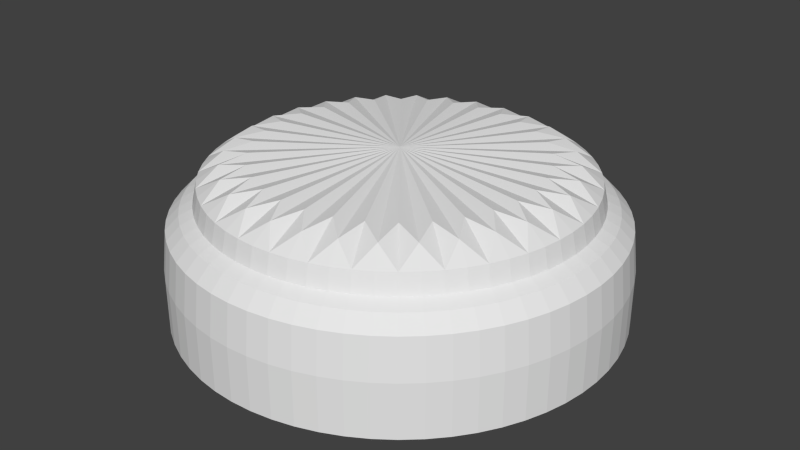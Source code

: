 # Source: button.blend  (saved by Blender 2.76.0; exported with 4.5.12 LTS)
import bpy
from mathutils import Matrix  # noqa: F401  (used for matrix-valued properties, if any)

bpy.ops.wm.read_factory_settings(use_empty=True)
scene = bpy.context.scene
scene.name = 'Scene'

# ---- collections
col_collection_1 = bpy.data.collections.new('Collection 1'); scene.collection.children.link(col_collection_1)

# ---- world
world_world = bpy.data.worlds.new('World'); scene.world = world_world
world_world.color = (0.05088, 0.05088, 0.05088)
world_world.use_sun_shadow = False
world_world.sun_shadow_jitter_overblur = 0.0
world_world.cycles.sampling_method = 'MANUAL'
world_world.cycles.sample_map_resolution = 256

# ---- meshes
me_cylinder = bpy.data.meshes.new('Cylinder')
me_cylinder.from_pydata([(0.09755, 0.9904, 0.007246), (0.2889, 0.9523, 0.007246), (0.4691, 0.8777, 0.007246), (0.6313, 0.7693, 0.007246), (0.7693, 0.6313, 0.007246), (0.8777, 0.4691, 0.007246), (0.9523, 0.2889, 0.007246), (0.9904, 0.09755, 0.007246), (0.9904, -0.09755, 0.007246), (0.9523, -0.2889, 0.007246), (0.8777, -0.4691, 0.007246), (0.7693, -0.6313, 0.007246), (0.6313, -0.7693, 0.007246), (0.4691, -0.8777, 0.007246), (0.2889, -0.9523, 0.007246), (0.09754, -0.9904, 0.007246), (-0.09755, -0.9904, 0.007246), (-0.2889, -0.9523, 0.007246), (-0.4691, -0.8777, 0.007246), (-0.6313, -0.7693, 0.007246), (-0.7693, -0.6313, 0.007246), (-0.8777, -0.4691, 0.007246), (-0.9523, -0.2889, 0.007246), (-0.9904, -0.09754, 0.007246), (-0.9904, 0.09755, 0.007246), (-0.9523, 0.2889, 0.007246), (-0.8777, 0.4691, 0.007246), (-0.7693, 0.6313, 0.007246), (-0.6313, 0.7693, 0.007246), (-0.4691, 0.8777, 0.007246), (0.5814, 0.7084, 1.0), (-0.09754, 0.9904, 0.007246), (-0.2889, 0.9523, 0.007246), (1.187e-07, 2.85e-07, -1.0), (0.8337, -0.08211, 1.473), (0.5814, -0.7084, 1.0), (-0.8083, -0.432, 1.0), (-0.266, 0.877, 1.0), (0.9121, -0.08983, 1.0), (-0.266, -0.877, 1.0), (-0.8083, 0.432, 1.0), (0.7084, 0.5814, 1.0), (0.432, -0.8083, 1.0), (-0.877, -0.266, 1.0), (0.08983, 0.9121, 1.0), (-0.08983, 0.9121, 1.0), (0.877, -0.266, 1.0), (-0.432, -0.8083, 1.0), (-0.7084, 0.5814, 1.0), (0.8083, 0.432, 1.0), (0.266, -0.877, 1.0), (-0.9121, -0.08983, 1.0), (0.266, 0.877, 1.0), (0.8083, -0.432, 1.0), (-0.5814, -0.7084, 1.0), (-0.5814, 0.7084, 1.0), (0.877, 0.266, 1.0), (0.08983, -0.9121, 1.0), (-0.9121, 0.08983, 1.0), (0.432, 0.8083, 1.0), (0.7084, -0.5814, 1.0), (-0.7084, -0.5814, 1.0), (-0.432, 0.8083, 1.0), (0.9121, 0.08983, 1.0), (-0.08983, -0.9121, 1.0), (-0.877, 0.266, 1.0), (4.936e-08, 3.353e-07, 1.946), (-0.8017, -0.2432, 1.473), (0.8017, -0.2432, 1.473), (-0.8337, -0.08211, 1.473), (0.7388, -0.3949, 1.473), (-0.8337, 0.08211, 1.473), (0.6476, -0.5315, 1.473), (-0.8017, 0.2432, 1.473), (0.5315, -0.6476, 1.473), (-0.7388, 0.3949, 1.473), (0.3949, -0.7388, 1.473), (0.08211, 0.8337, 1.473), (-0.6476, 0.5315, 1.473), (0.2432, -0.8017, 1.473), (0.2432, 0.8017, 1.473), (-0.5315, 0.6476, 1.473), (0.08211, -0.8337, 1.473), (0.3949, 0.7388, 1.473), (-0.3949, 0.7388, 1.473), (-0.08211, -0.8337, 1.473), (0.5315, 0.6476, 1.473), (-0.2432, 0.8017, 1.473), (-0.2432, -0.8017, 1.473), (0.6476, 0.5315, 1.473), (-0.08211, 0.8337, 1.473), (-0.3949, -0.7388, 1.473), (0.7388, 0.3949, 1.473), (-0.5315, -0.6476, 1.473), (0.8017, 0.2432, 1.473), (-0.6476, -0.5315, 1.473), (0.8337, 0.08211, 1.473), (-0.7388, -0.3949, 1.473), (-0.2889, 0.9523, -0.9928), (-0.09754, 0.9904, -0.9928), (-0.4691, 0.8777, -0.9928), (-0.6313, 0.7693, -0.9928), (-0.7693, 0.6313, -0.9928), (-0.8777, 0.4691, -0.9928), (-0.9523, 0.2889, -0.9928), (-0.9904, 0.09755, -0.9928), (-0.9904, -0.09754, -0.9928), (-0.9523, -0.2889, -0.9928), (-0.8777, -0.4691, -0.9928), (-0.7693, -0.6313, -0.9928), (-0.6313, -0.7693, -0.9928), (-0.4691, -0.8777, -0.9928), (-0.2889, -0.9523, -0.9928), (-0.09755, -0.9904, -0.9928), (0.09754, -0.9904, -0.9928), (0.2889, -0.9523, -0.9928), (0.4691, -0.8777, -0.9928), (0.6313, -0.7693, -0.9928), (0.7693, -0.6313, -0.9928), (0.8777, -0.4691, -0.9928), (0.9523, -0.2889, -0.9928), (0.9904, -0.09755, -0.9928), (0.9904, 0.09755, -0.9928), (0.9523, 0.2889, -0.9928), (0.8777, 0.4691, -0.9928), (0.7693, 0.6313, -0.9928), (0.6313, 0.7693, -0.9928), (0.4691, 0.8777, -0.9928), (0.2889, 0.9523, -0.9928), (0.09755, 0.9904, -0.9928), (0.07316, 0.7428, -0.9982), (0.09562, 0.9708, 0.7518), (1.881e-07, 0.9952, 0.007246), (0.1942, 0.9761, -0.9928), (0.2167, 0.7142, -0.9982), (0.2832, 0.9335, 0.7518), (0.3808, 0.9194, -0.9928), (0.3518, 0.6583, -0.9982), (0.4599, 0.8603, 0.7518), (0.5529, 0.8275, -0.9928), (0.4735, 0.577, -0.9982), (0.6189, 0.7541, 0.7518), (0.7037, 0.7037, -0.9928), (0.577, 0.4735, -0.9982), (0.7541, 0.6189, 0.7518), (0.8275, 0.5529, -0.9928), (0.6583, 0.3518, -0.9982), (0.8603, 0.4599, 0.7518), (0.9194, 0.3808, -0.9928), (0.7142, 0.2167, -0.9982), (0.9335, 0.2832, 0.7518), (0.9761, 0.1942, -0.9928), (0.7428, 0.07316, -0.9982), (0.9708, 0.09562, 0.7518), (0.9952, 7.637e-08, -0.9928), (0.7428, -0.07316, -0.9982), (0.9708, -0.09562, 0.7518), (0.9761, -0.1942, -0.9928), (0.7142, -0.2167, -0.9982), (0.9335, -0.2832, 0.7518), (0.9194, -0.3808, -0.9928), (0.6583, -0.3518, -0.9982), (0.8603, -0.4599, 0.7518), (0.8275, -0.5529, -0.9928), (0.577, -0.4735, -0.9982), (0.7541, -0.6189, 0.7518), (0.7037, -0.7037, -0.9928), (0.4735, -0.577, -0.9982), (0.6189, -0.7541, 0.7518), (0.5529, -0.8275, -0.9928), (0.3518, -0.6583, -0.9982), (0.4599, -0.8603, 0.7518), (0.3808, -0.9194, -0.9928), (0.2167, -0.7142, -0.9982), (0.2832, -0.9335, 0.7518), (0.1942, -0.9761, -0.9928), (0.07316, -0.7428, -0.9982), (0.09562, -0.9708, 0.7518), (-3.241e-07, -0.9952, -0.9928), (-0.07316, -0.7428, -0.9982), (-0.09562, -0.9708, 0.7518), (-0.1942, -0.9761, -0.9928), (-0.2167, -0.7142, -0.9982), (-0.2832, -0.9335, 0.7518), (-0.3808, -0.9194, -0.9928), (-0.3518, -0.6583, -0.9982), (-0.4599, -0.8603, 0.7518), (-0.5529, -0.8275, -0.9928), (-0.4735, -0.577, -0.9982), (-0.6189, -0.7541, 0.7518), (-0.7037, -0.7037, -0.9928), (-0.577, -0.4735, -0.9982), (-0.7541, -0.6189, 0.7518), (-0.8275, -0.5529, -0.9928), (-0.6583, -0.3518, -0.9982), (-0.8603, -0.4598, 0.7518), (-0.9194, -0.3808, -0.9928), (-0.7142, -0.2167, -0.9982), (-0.9335, -0.2832, 0.7518), (-0.9761, -0.1942, -0.9928), (-0.7428, -0.07316, -0.9982), (-0.9708, -0.09562, 0.7518), (-0.9952, 9.593e-07, -0.9928), (-0.7428, 0.07316, -0.9982), (-0.9708, 0.09562, 0.7518), (-0.9761, 0.1942, -0.9928), (-0.7142, 0.2167, -0.9982), (-0.9335, 0.2832, 0.7518), (-0.9194, 0.3808, -0.9928), (-0.6583, 0.3518, -0.9982), (-0.8603, 0.4599, 0.7518), (-0.8275, 0.5529, -0.9928), (-0.577, 0.4735, -0.9982), (-0.7541, 0.6189, 0.7518), (-0.7037, 0.7037, -0.9928), (-0.4735, 0.577, -0.9982), (-0.6189, 0.7541, 0.7518), (-0.5529, 0.8275, -0.9928), (-0.3518, 0.6583, -0.9982), (-0.4598, 0.8603, 0.7518), (-0.3808, 0.9194, -0.9928), (-0.2167, 0.7142, -0.9982), (-0.2832, 0.9335, 0.7518), (-0.1942, 0.9761, -0.9928), (-0.07316, 0.7428, -0.9982), (-0.09562, 0.9708, 0.7518), (0.08404, 0.8533, 1.118), (0.2489, 0.8205, 1.118), (0.4042, 0.7562, 1.118), (0.5439, 0.6628, 1.118), (0.6628, 0.5439, 1.118), (0.7562, 0.4042, 1.118), (0.8205, 0.2489, 1.118), (0.8533, 0.08404, 1.118), (0.8533, -0.08404, 1.118), (0.8205, -0.2489, 1.118), (0.7562, -0.4042, 1.118), (0.6628, -0.5439, 1.118), (0.5439, -0.6628, 1.118), (0.4042, -0.7562, 1.118), (0.2489, -0.8205, 1.118), (0.08404, -0.8533, 1.118), (-0.08404, -0.8533, 1.118), (-0.2489, -0.8205, 1.118), (-0.4042, -0.7562, 1.118), (-0.5439, -0.6628, 1.118), (-0.6628, -0.5439, 1.118), (-0.7562, -0.4042, 1.118), (-0.8205, -0.2489, 1.118), (-0.8533, -0.08404, 1.118), (-0.8533, 0.08404, 1.118), (-0.8205, 0.2489, 1.118), (-0.7562, 0.4042, 1.118), (-0.6628, 0.5439, 1.118), (-0.5439, 0.6628, 1.118), (-0.4042, 0.7562, 1.118), (-0.2489, 0.8205, 1.118), (-0.08404, 0.8533, 1.118), (0.5092, 0.762, 1.0), (0.648, 0.648, 1.0), (0.648, -0.648, 1.0), (0.5092, -0.762, 1.0), (-0.762, -0.5092, 1.0), (-0.8467, -0.3507, 1.0), (-0.3507, 0.8467, 1.0), (-0.1788, 0.8989, 1.0), (0.9165, 9.313e-08, 1.0), (0.8989, -0.1788, 1.0), (-0.1788, -0.8989, 1.0), (-0.3507, -0.8467, 1.0), (-0.8467, 0.3507, 1.0), (-0.762, 0.5092, 1.0), (0.762, 0.5092, 1.0), (0.3507, -0.8467, 1.0), (-0.8989, -0.1788, 1.0), (1.825e-07, 0.9165, 1.0), (0.1788, 0.8989, 1.0), (0.8467, -0.3507, 1.0), (-0.5092, -0.762, 1.0), (-0.648, 0.648, 1.0), (0.8467, 0.3507, 1.0), (0.1788, -0.8989, 1.0), (-0.9165, 9.09e-07, 1.0), (0.3507, 0.8467, 1.0), (0.762, -0.5092, 1.0), (-0.648, -0.648, 1.0), (-0.5092, 0.762, 1.0), (0.8989, 0.1788, 1.0), (-2.906e-07, -0.9165, 1.0), (-0.8989, 0.1788, 1.0), (0.06159, 0.6253, 1.828), (0.1824, 0.6013, 1.828), (0.2962, 0.5541, 1.828), (0.3986, 0.4857, 1.828), (0.4857, 0.3986, 1.828), (0.5541, 0.2962, 1.828), (0.6013, 0.1824, 1.828), (0.6253, 0.06159, 1.828), (0.6253, -0.06159, 1.828), (0.6013, -0.1824, 1.828), (0.5541, -0.2962, 1.828), (0.4857, -0.3986, 1.828), (0.3986, -0.4857, 1.828), (0.2962, -0.5541, 1.828), (0.1824, -0.6013, 1.828), (0.06159, -0.6253, 1.828), (-0.06159, -0.6253, 1.828), (-0.1824, -0.6013, 1.828), (-0.2962, -0.5541, 1.828), (-0.3986, -0.4857, 1.828), (-0.4857, -0.3986, 1.828), (-0.5541, -0.2962, 1.828), (-0.6013, -0.1824, 1.828), (-0.6253, -0.06158, 1.828), (-0.6253, 0.06159, 1.828), (-0.6013, 0.1824, 1.828), (-0.5541, 0.2962, 1.828), (-0.4857, 0.3986, 1.828), (-0.3986, 0.4857, 1.828), (-0.2962, 0.5541, 1.828), (-0.1824, 0.6013, 1.828), (-0.06158, 0.6253, 1.828), (0.8378, 1.062e-07, 1.473), (0.8217, -0.1634, 1.473), (-0.774, -0.3206, 1.473), (-0.8217, -0.1634, 1.473), (0.774, -0.3206, 1.473), (-0.8378, 8.55e-07, 1.473), (0.6966, -0.4654, 1.473), (-0.8217, 0.1634, 1.473), (0.5924, -0.5924, 1.473), (-0.774, 0.3206, 1.473), (0.4654, -0.6966, 1.473), (-0.6966, 0.4654, 1.473), (0.3206, -0.774, 1.473), (1.77e-07, 0.8378, 1.473), (0.1634, 0.8217, 1.473), (-0.5924, 0.5924, 1.473), (0.1634, -0.8217, 1.473), (0.3206, 0.774, 1.473), (-0.4654, 0.6966, 1.473), (-2.552e-07, -0.8378, 1.473), (0.4654, 0.6966, 1.473), (-0.3206, 0.774, 1.473), (-0.1634, -0.8217, 1.473), (0.5924, 0.5924, 1.473), (-0.1634, 0.8217, 1.473), (-0.3206, -0.774, 1.473), (0.6966, 0.4654, 1.473), (-0.4654, -0.6966, 1.473), (0.774, 0.3206, 1.473), (-0.5924, -0.5924, 1.473), (0.8217, 0.1634, 1.473), (-0.6966, -0.4654, 1.473), (1.881e-07, 0.9952, -0.9928), (0.1942, 0.9761, 0.007246), (0.3808, 0.9194, 0.007246), (0.5529, 0.8275, 0.007246), (0.7037, 0.7037, 0.007246), (0.8275, 0.5529, 0.007246), (0.9194, 0.3808, 0.007246), (0.9761, 0.1942, 0.007246), (0.9952, 7.637e-08, 0.007246), (0.9761, -0.1942, 0.007246), (0.9194, -0.3808, 0.007246), (0.8275, -0.5529, 0.007246), (0.7037, -0.7037, 0.007246), (0.5529, -0.8275, 0.007246), (0.3808, -0.9194, 0.007246), (0.1942, -0.9761, 0.007246), (-3.241e-07, -0.9952, 0.007246), (-0.1942, -0.9761, 0.007246), (-0.3808, -0.9194, 0.007246), (-0.5529, -0.8275, 0.007246), (-0.7037, -0.7037, 0.007246), (-0.8275, -0.5529, 0.007246), (-0.9194, -0.3808, 0.007246), (-0.9761, -0.1942, 0.007246), (-0.9952, 9.593e-07, 0.007246), (-0.9761, 0.1942, 0.007246), (-0.9194, 0.3808, 0.007246), (-0.8275, 0.5529, 0.007246), (-0.7037, 0.7037, 0.007246), (-0.5529, 0.8275, 0.007246), (-0.3808, 0.9194, 0.007246), (-0.1942, 0.9761, 0.007246), (-0.2889, 0.9523, -0.7391), (-0.09754, 0.9904, -0.7391), (-0.4691, 0.8777, -0.7391), (-0.6313, 0.7693, -0.7391), (-0.7693, 0.6313, -0.7391), (-0.8777, 0.4691, -0.7391), (-0.9523, 0.2889, -0.7391), (-0.9904, 0.09755, -0.7391), (-0.9904, -0.09754, -0.7391), (-0.9523, -0.2889, -0.7391), (-0.8777, -0.4691, -0.7391), (-0.7693, -0.6313, -0.7391), (-0.6313, -0.7693, -0.7391), (-0.4691, -0.8777, -0.7391), (-0.2889, -0.9523, -0.7391), (-0.09755, -0.9904, -0.7391), (0.09754, -0.9904, -0.7391), (0.2889, -0.9523, -0.7391), (0.4691, -0.8777, -0.7391), (0.6313, -0.7693, -0.7391), (0.7693, -0.6313, -0.7391), (0.8777, -0.4691, -0.7391), (0.9523, -0.2889, -0.7391), (0.9904, -0.09755, -0.7391), (0.9904, 0.09755, -0.7391), (0.9523, 0.2889, -0.7391), (0.8777, 0.4691, -0.7391), (0.7693, 0.6313, -0.7391), (0.6313, 0.7693, -0.7391), (0.4691, 0.8777, -0.7391), (0.2889, 0.9523, -0.7391), (0.09755, 0.9904, -0.7391), (2.641e-07, 0.8825, -0.9968), (1.865e-07, 0.9755, 0.7518), (0.1722, 0.8655, -0.9968), (0.1903, 0.9568, 0.7518), (0.3377, 0.8153, -0.9968), (0.3733, 0.9013, 0.7518), (0.4903, 0.7338, -0.9968), (0.542, 0.8111, 0.7518), (0.624, 0.624, -0.9968), (0.6898, 0.6898, 0.7518), (0.7338, 0.4903, -0.9968), (0.8111, 0.542, 0.7518), (0.8153, 0.3377, -0.9968), (0.9013, 0.3733, 0.7518), (0.8655, 0.1722, -0.9968), (0.9568, 0.1903, 0.7518), (0.8825, 9.884e-08, -0.9968), (0.9755, 7.999e-08, 0.7518), (0.8655, -0.1722, -0.9968), (0.9568, -0.1903, 0.7518), (0.8153, -0.3377, -0.9968), (0.9013, -0.3733, 0.7518), (0.7338, -0.4903, -0.9968), (0.8111, -0.542, 0.7518), (0.624, -0.624, -0.9968), (0.6898, -0.6898, 0.7518), (0.4903, -0.7338, -0.9968), (0.542, -0.8111, 0.7518), (0.3377, -0.8153, -0.9968), (0.3733, -0.9013, 0.7518), (0.1722, -0.8655, -0.9968), (0.1903, -0.9568, 0.7518), (-2.75e-07, -0.8825, -0.9968), (-3.161e-07, -0.9755, 0.7518), (-0.1722, -0.8655, -0.9968), (-0.1903, -0.9568, 0.7518), (-0.3377, -0.8153, -0.9968), (-0.3733, -0.9013, 0.7518), (-0.4903, -0.7338, -0.9968), (-0.542, -0.8111, 0.7518), (-0.624, -0.624, -0.9968), (-0.6898, -0.6898, 0.7518), (-0.7338, -0.4903, -0.9968), (-0.8111, -0.542, 0.7518), (-0.8153, -0.3377, -0.9968), (-0.9013, -0.3733, 0.7518), (-0.8655, -0.1722, -0.9968), (-0.9568, -0.1903, 0.7518), (-0.8825, 8.831e-07, -0.9968), (-0.9755, 9.474e-07, 0.7518), (-0.8655, 0.1722, -0.9968), (-0.9568, 0.1903, 0.7518), (-0.8153, 0.3377, -0.9968), (-0.9013, 0.3733, 0.7518), (-0.7338, 0.4903, -0.9968), (-0.8111, 0.542, 0.7518), (-0.624, 0.624, -0.9968), (-0.6898, 0.6898, 0.7518), (-0.4903, 0.7338, -0.9968), (-0.542, 0.8111, 0.7518), (-0.3377, 0.8153, -0.9968), (-0.3733, 0.9013, 0.7518), (-0.1722, 0.8655, -0.9968), (-0.1903, 0.9568, 0.7518), (1.787e-07, 0.8574, 1.118), (0.1673, 0.841, 1.118), (0.3281, 0.7922, 1.118), (0.4764, 0.7129, 1.118), (0.6063, 0.6063, 1.118), (0.7129, 0.4764, 1.118), (0.7922, 0.3281, 1.118), (0.841, 0.1673, 1.118), (0.8574, 1.035e-07, 1.118), (0.841, -0.1673, 1.118), (0.7922, -0.3281, 1.118), (0.7129, -0.4764, 1.118), (0.6063, -0.6063, 1.118), (0.4764, -0.7129, 1.118), (0.3281, -0.7922, 1.118), (0.1673, -0.841, 1.118), (-2.637e-07, -0.8574, 1.118), (-0.1673, -0.841, 1.118), (-0.3281, -0.7922, 1.118), (-0.4764, -0.7129, 1.118), (-0.6063, -0.6063, 1.118), (-0.7129, -0.4764, 1.118), (-0.7922, -0.3281, 1.118), (-0.841, -0.1673, 1.118), (-0.8574, 8.68e-07, 1.118), (-0.841, 0.1673, 1.118), (-0.7922, 0.3281, 1.118), (-0.7129, 0.4764, 1.118), (-0.6063, 0.6063, 1.118), (-0.4764, 0.7129, 1.118), (-0.3281, 0.7922, 1.118), (-0.1673, 0.841, 1.118), (2.343e-07, 0.7429, 1.736), (0.1449, 0.7286, 1.736), (0.2843, 0.6863, 1.736), (0.4127, 0.6177, 1.736), (0.5253, 0.5253, 1.736), (0.6177, 0.4127, 1.736), (0.6863, 0.2843, 1.736), (0.7286, 0.1449, 1.736), (0.7429, 1.319e-07, 1.736), (0.7286, -0.1449, 1.736), (0.6863, -0.2843, 1.736), (0.6177, -0.4127, 1.736), (0.5253, -0.5253, 1.736), (0.4127, -0.6177, 1.736), (0.2843, -0.6863, 1.736), (0.1449, -0.7286, 1.736), (-2.204e-07, -0.7429, 1.736), (-0.1449, -0.7286, 1.736), (-0.2843, -0.6863, 1.736), (-0.4127, -0.6177, 1.736), (-0.5253, -0.5253, 1.736), (-0.6177, -0.4127, 1.736), (-0.6863, -0.2843, 1.736), (-0.7286, -0.1449, 1.736), (-0.7429, 7.952e-07, 1.736), (-0.7286, 0.1449, 1.736), (-0.6863, 0.2843, 1.736), (-0.6177, 0.4127, 1.736), (-0.5253, 0.5253, 1.736), (-0.4127, 0.6177, 1.736), (-0.2843, 0.6863, 1.736), (-0.1449, 0.7286, 1.736), (1.881e-07, 0.9952, -0.7391), (0.1942, 0.9761, -0.7391), (0.3808, 0.9194, -0.7391), (0.5529, 0.8275, -0.7391), (0.7037, 0.7037, -0.7391), (0.8275, 0.5529, -0.7391), (0.9194, 0.3808, -0.7391), (0.9761, 0.1942, -0.7391), (0.9952, 7.593e-08, -0.7391), (0.9761, -0.1942, -0.7391), (0.9194, -0.3808, -0.7391), (0.8275, -0.5529, -0.7391), (0.7037, -0.7037, -0.7391), (0.5529, -0.8275, -0.7391), (0.3808, -0.9194, -0.7391), (0.1942, -0.9761, -0.7391), (-3.25e-07, -0.9952, -0.7391), (-0.1942, -0.9761, -0.7391), (-0.3808, -0.9194, -0.7391), (-0.5529, -0.8275, -0.7391), (-0.7037, -0.7037, -0.7391), (-0.8275, -0.5529, -0.7391), (-0.9194, -0.3808, -0.7391), (-0.9761, -0.1942, -0.7391), (-0.9952, 9.606e-07, -0.7391), (-0.9761, 0.1942, -0.7391), (-0.9194, 0.3808, -0.7391), (-0.8275, 0.5529, -0.7391), (-0.7037, 0.7037, -0.7391), (-0.5529, 0.8275, -0.7391), (-0.3808, 0.9194, -0.7391), (-0.1942, 0.9761, -0.7391)], [], [(0, 417, 546, 132), (0, 132, 419, 131), (0, 131, 421, 355), (0, 355, 547, 417), (1, 416, 547, 355), (1, 355, 421, 135), (1, 135, 423, 356), (1, 356, 548, 416), (2, 415, 548, 356), (2, 356, 423, 138), (2, 138, 425, 357), (2, 357, 549, 415), (3, 414, 549, 357), (3, 357, 425, 141), (3, 141, 427, 358), (3, 358, 550, 414), (4, 413, 550, 358), (4, 358, 427, 144), (4, 144, 429, 359), (4, 359, 551, 413), (5, 412, 551, 359), (5, 359, 429, 147), (5, 147, 431, 360), (5, 360, 552, 412), (6, 411, 552, 360), (6, 360, 431, 150), (6, 150, 433, 361), (6, 361, 553, 411), (7, 410, 553, 361), (7, 361, 433, 153), (7, 153, 435, 362), (7, 362, 554, 410), (8, 409, 554, 362), (8, 362, 435, 156), (8, 156, 437, 363), (8, 363, 555, 409), (9, 408, 555, 363), (9, 363, 437, 159), (9, 159, 439, 364), (9, 364, 556, 408), (10, 407, 556, 364), (10, 364, 439, 162), (10, 162, 441, 365), (10, 365, 557, 407), (11, 406, 557, 365), (11, 365, 441, 165), (11, 165, 443, 366), (11, 366, 558, 406), (12, 405, 558, 366), (12, 366, 443, 168), (12, 168, 445, 367), (12, 367, 559, 405), (13, 404, 559, 367), (13, 367, 445, 171), (13, 171, 447, 368), (13, 368, 560, 404), (14, 403, 560, 368), (14, 368, 447, 174), (14, 174, 449, 369), (14, 369, 561, 403), (15, 402, 561, 369), (15, 369, 449, 177), (15, 177, 451, 370), (15, 370, 562, 402), (16, 401, 562, 370), (16, 370, 451, 180), (16, 180, 453, 371), (16, 371, 563, 401), (17, 400, 563, 371), (17, 371, 453, 183), (17, 183, 455, 372), (17, 372, 564, 400), (18, 399, 564, 372), (18, 372, 455, 186), (18, 186, 457, 373), (18, 373, 565, 399), (19, 398, 565, 373), (19, 373, 457, 189), (19, 189, 459, 374), (19, 374, 566, 398), (20, 397, 566, 374), (20, 374, 459, 192), (20, 192, 461, 375), (20, 375, 567, 397), (21, 396, 567, 375), (21, 375, 461, 195), (21, 195, 463, 376), (21, 376, 568, 396), (22, 395, 568, 376), (22, 376, 463, 198), (22, 198, 465, 377), (22, 377, 569, 395), (23, 394, 569, 377), (23, 377, 465, 201), (23, 201, 467, 378), (23, 378, 570, 394), (24, 393, 570, 378), (24, 378, 467, 204), (24, 204, 469, 379), (24, 379, 571, 393), (25, 392, 571, 379), (25, 379, 469, 207), (25, 207, 471, 380), (25, 380, 572, 392), (26, 391, 572, 380), (26, 380, 471, 210), (26, 210, 473, 381), (26, 381, 573, 391), (27, 390, 573, 381), (27, 381, 473, 213), (27, 213, 475, 382), (27, 382, 574, 390), (28, 389, 574, 382), (28, 382, 475, 216), (28, 216, 477, 383), (28, 383, 575, 389), (29, 388, 575, 383), (29, 383, 477, 219), (29, 219, 479, 384), (29, 384, 576, 388), (30, 259, 427, 141), (30, 141, 425, 258), (30, 258, 485, 229), (30, 229, 486, 259), (31, 387, 577, 385), (31, 385, 481, 225), (31, 225, 419, 132), (31, 132, 546, 387), (32, 386, 576, 384), (32, 384, 479, 222), (32, 222, 481, 385), (32, 385, 577, 386), (33, 224, 418, 130), (33, 130, 420, 134), (33, 134, 422, 137), (33, 137, 424, 140), (33, 140, 426, 143), (33, 143, 428, 146), (33, 146, 430, 149), (33, 149, 432, 152), (33, 152, 434, 155), (33, 155, 436, 158), (33, 158, 438, 161), (33, 161, 440, 164), (33, 164, 442, 167), (33, 167, 444, 170), (33, 170, 446, 173), (33, 173, 448, 176), (33, 176, 450, 179), (33, 179, 452, 182), (33, 182, 454, 185), (33, 185, 456, 188), (33, 188, 458, 191), (33, 191, 460, 194), (33, 194, 462, 197), (33, 197, 464, 200), (33, 200, 466, 203), (33, 203, 468, 206), (33, 206, 470, 209), (33, 209, 472, 212), (33, 212, 474, 215), (33, 215, 476, 218), (33, 218, 478, 221), (33, 221, 480, 224), (34, 323, 491, 234), (34, 234, 490, 322), (34, 322, 522, 298), (34, 298, 523, 323), (35, 261, 445, 168), (35, 168, 443, 260), (35, 260, 494, 238), (35, 238, 495, 261), (36, 263, 463, 195), (36, 195, 461, 262), (36, 262, 503, 247), (36, 247, 504, 263), (37, 265, 481, 222), (37, 222, 479, 264), (37, 264, 512, 256), (37, 256, 513, 265), (38, 267, 437, 156), (38, 156, 435, 266), (38, 266, 490, 234), (38, 234, 491, 267), (39, 269, 455, 183), (39, 183, 453, 268), (39, 268, 499, 243), (39, 243, 500, 269), (40, 271, 473, 210), (40, 210, 471, 270), (40, 270, 508, 252), (40, 252, 509, 271), (41, 272, 429, 144), (41, 144, 427, 259), (41, 259, 486, 230), (41, 230, 487, 272), (42, 273, 447, 171), (42, 171, 445, 261), (42, 261, 495, 239), (42, 239, 496, 273), (43, 274, 465, 198), (43, 198, 463, 263), (43, 263, 504, 248), (43, 248, 505, 274), (44, 276, 421, 131), (44, 131, 419, 275), (44, 275, 482, 226), (44, 226, 483, 276), (45, 275, 419, 225), (45, 225, 481, 265), (45, 265, 513, 257), (45, 257, 482, 275), (46, 277, 439, 159), (46, 159, 437, 267), (46, 267, 491, 235), (46, 235, 492, 277), (47, 278, 457, 186), (47, 186, 455, 269), (47, 269, 500, 244), (47, 244, 501, 278), (48, 279, 475, 213), (48, 213, 473, 271), (48, 271, 509, 253), (48, 253, 510, 279), (49, 280, 431, 147), (49, 147, 429, 272), (49, 272, 487, 231), (49, 231, 488, 280), (50, 281, 449, 174), (50, 174, 447, 273), (50, 273, 496, 240), (50, 240, 497, 281), (51, 282, 467, 201), (51, 201, 465, 274), (51, 274, 505, 249), (51, 249, 506, 282), (52, 283, 423, 135), (52, 135, 421, 276), (52, 276, 483, 227), (52, 227, 484, 283), (53, 284, 441, 162), (53, 162, 439, 277), (53, 277, 492, 236), (53, 236, 493, 284), (54, 285, 459, 189), (54, 189, 457, 278), (54, 278, 501, 245), (54, 245, 502, 285), (55, 286, 477, 216), (55, 216, 475, 279), (55, 279, 510, 254), (55, 254, 511, 286), (56, 287, 433, 150), (56, 150, 431, 280), (56, 280, 488, 232), (56, 232, 489, 287), (57, 288, 451, 177), (57, 177, 449, 281), (57, 281, 497, 241), (57, 241, 498, 288), (58, 289, 469, 204), (58, 204, 467, 282), (58, 282, 506, 250), (58, 250, 507, 289), (59, 258, 425, 138), (59, 138, 423, 283), (59, 283, 484, 228), (59, 228, 485, 258), (60, 260, 443, 165), (60, 165, 441, 284), (60, 284, 493, 237), (60, 237, 494, 260), (61, 262, 461, 192), (61, 192, 459, 285), (61, 285, 502, 246), (61, 246, 503, 262), (62, 264, 479, 219), (62, 219, 477, 286), (62, 286, 511, 255), (62, 255, 512, 264), (63, 266, 435, 153), (63, 153, 433, 287), (63, 287, 489, 233), (63, 233, 490, 266), (64, 268, 453, 180), (64, 180, 451, 288), (64, 288, 498, 242), (64, 242, 499, 268), (65, 270, 471, 207), (65, 207, 469, 289), (65, 289, 507, 251), (65, 251, 508, 270), (66, 291, 515, 290), (66, 290, 514, 321), (66, 321, 545, 320), (66, 320, 544, 319), (66, 319, 543, 318), (66, 318, 542, 317), (66, 317, 541, 316), (66, 316, 540, 315), (66, 315, 539, 314), (66, 314, 538, 313), (66, 313, 537, 312), (66, 312, 536, 311), (66, 311, 535, 310), (66, 310, 534, 309), (66, 309, 533, 308), (66, 308, 532, 307), (66, 307, 531, 306), (66, 306, 530, 305), (66, 305, 529, 304), (66, 304, 528, 303), (66, 303, 527, 302), (66, 302, 526, 301), (66, 301, 525, 300), (66, 300, 524, 299), (66, 299, 523, 298), (66, 298, 522, 297), (66, 297, 521, 296), (66, 296, 520, 295), (66, 295, 519, 294), (66, 294, 518, 293), (66, 293, 517, 292), (66, 292, 516, 291), (67, 325, 505, 248), (67, 248, 504, 324), (67, 324, 536, 312), (67, 312, 537, 325), (68, 326, 492, 235), (68, 235, 491, 323), (68, 323, 523, 299), (68, 299, 524, 326), (69, 327, 506, 249), (69, 249, 505, 325), (69, 325, 537, 313), (69, 313, 538, 327), (70, 328, 493, 236), (70, 236, 492, 326), (70, 326, 524, 300), (70, 300, 525, 328), (71, 329, 507, 250), (71, 250, 506, 327), (71, 327, 538, 314), (71, 314, 539, 329), (72, 330, 494, 237), (72, 237, 493, 328), (72, 328, 525, 301), (72, 301, 526, 330), (73, 331, 508, 251), (73, 251, 507, 329), (73, 329, 539, 315), (73, 315, 540, 331), (74, 332, 495, 238), (74, 238, 494, 330), (74, 330, 526, 302), (74, 302, 527, 332), (75, 333, 509, 252), (75, 252, 508, 331), (75, 331, 540, 316), (75, 316, 541, 333), (76, 334, 496, 239), (76, 239, 495, 332), (76, 332, 527, 303), (76, 303, 528, 334), (77, 336, 483, 226), (77, 226, 482, 335), (77, 335, 514, 290), (77, 290, 515, 336), (78, 337, 510, 253), (78, 253, 509, 333), (78, 333, 541, 317), (78, 317, 542, 337), (79, 338, 497, 240), (79, 240, 496, 334), (79, 334, 528, 304), (79, 304, 529, 338), (80, 339, 484, 227), (80, 227, 483, 336), (80, 336, 515, 291), (80, 291, 516, 339), (81, 340, 511, 254), (81, 254, 510, 337), (81, 337, 542, 318), (81, 318, 543, 340), (82, 341, 498, 241), (82, 241, 497, 338), (82, 338, 529, 305), (82, 305, 530, 341), (83, 342, 485, 228), (83, 228, 484, 339), (83, 339, 516, 292), (83, 292, 517, 342), (84, 343, 512, 255), (84, 255, 511, 340), (84, 340, 543, 319), (84, 319, 544, 343), (85, 344, 499, 242), (85, 242, 498, 341), (85, 341, 530, 306), (85, 306, 531, 344), (86, 345, 486, 229), (86, 229, 485, 342), (86, 342, 517, 293), (86, 293, 518, 345), (87, 346, 513, 256), (87, 256, 512, 343), (87, 343, 544, 320), (87, 320, 545, 346), (88, 347, 500, 243), (88, 243, 499, 344), (88, 344, 531, 307), (88, 307, 532, 347), (89, 348, 487, 230), (89, 230, 486, 345), (89, 345, 518, 294), (89, 294, 519, 348), (90, 335, 482, 257), (90, 257, 513, 346), (90, 346, 545, 321), (90, 321, 514, 335), (91, 349, 501, 244), (91, 244, 500, 347), (91, 347, 532, 308), (91, 308, 533, 349), (92, 350, 488, 231), (92, 231, 487, 348), (92, 348, 519, 295), (92, 295, 520, 350), (93, 351, 502, 245), (93, 245, 501, 349), (93, 349, 533, 309), (93, 309, 534, 351), (94, 352, 489, 232), (94, 232, 488, 350), (94, 350, 520, 296), (94, 296, 521, 352), (95, 353, 503, 246), (95, 246, 502, 351), (95, 351, 534, 310), (95, 310, 535, 353), (96, 322, 490, 233), (96, 233, 489, 352), (96, 352, 521, 297), (96, 297, 522, 322), (97, 324, 504, 247), (97, 247, 503, 353), (97, 353, 535, 311), (97, 311, 536, 324), (98, 221, 478, 220), (98, 220, 576, 386), (98, 386, 577, 223), (98, 223, 480, 221), (99, 224, 480, 223), (99, 223, 577, 387), (99, 387, 546, 354), (99, 354, 418, 224), (100, 218, 476, 217), (100, 217, 575, 388), (100, 388, 576, 220), (100, 220, 478, 218), (101, 215, 474, 214), (101, 214, 574, 389), (101, 389, 575, 217), (101, 217, 476, 215), (102, 212, 472, 211), (102, 211, 573, 390), (102, 390, 574, 214), (102, 214, 474, 212), (103, 209, 470, 208), (103, 208, 572, 391), (103, 391, 573, 211), (103, 211, 472, 209), (104, 206, 468, 205), (104, 205, 571, 392), (104, 392, 572, 208), (104, 208, 470, 206), (105, 203, 466, 202), (105, 202, 570, 393), (105, 393, 571, 205), (105, 205, 468, 203), (106, 200, 464, 199), (106, 199, 569, 394), (106, 394, 570, 202), (106, 202, 466, 200), (107, 197, 462, 196), (107, 196, 568, 395), (107, 395, 569, 199), (107, 199, 464, 197), (108, 194, 460, 193), (108, 193, 567, 396), (108, 396, 568, 196), (108, 196, 462, 194), (109, 191, 458, 190), (109, 190, 566, 397), (109, 397, 567, 193), (109, 193, 460, 191), (110, 188, 456, 187), (110, 187, 565, 398), (110, 398, 566, 190), (110, 190, 458, 188), (111, 185, 454, 184), (111, 184, 564, 399), (111, 399, 565, 187), (111, 187, 456, 185), (112, 182, 452, 181), (112, 181, 563, 400), (112, 400, 564, 184), (112, 184, 454, 182), (113, 179, 450, 178), (113, 178, 562, 401), (113, 401, 563, 181), (113, 181, 452, 179), (114, 176, 448, 175), (114, 175, 561, 402), (114, 402, 562, 178), (114, 178, 450, 176), (115, 173, 446, 172), (115, 172, 560, 403), (115, 403, 561, 175), (115, 175, 448, 173), (116, 170, 444, 169), (116, 169, 559, 404), (116, 404, 560, 172), (116, 172, 446, 170), (117, 167, 442, 166), (117, 166, 558, 405), (117, 405, 559, 169), (117, 169, 444, 167), (118, 164, 440, 163), (118, 163, 557, 406), (118, 406, 558, 166), (118, 166, 442, 164), (119, 161, 438, 160), (119, 160, 556, 407), (119, 407, 557, 163), (119, 163, 440, 161), (120, 158, 436, 157), (120, 157, 555, 408), (120, 408, 556, 160), (120, 160, 438, 158), (121, 155, 434, 154), (121, 154, 554, 409), (121, 409, 555, 157), (121, 157, 436, 155), (122, 152, 432, 151), (122, 151, 553, 410), (122, 410, 554, 154), (122, 154, 434, 152), (123, 149, 430, 148), (123, 148, 552, 411), (123, 411, 553, 151), (123, 151, 432, 149), (124, 146, 428, 145), (124, 145, 551, 412), (124, 412, 552, 148), (124, 148, 430, 146), (125, 143, 426, 142), (125, 142, 550, 413), (125, 413, 551, 145), (125, 145, 428, 143), (126, 140, 424, 139), (126, 139, 549, 414), (126, 414, 550, 142), (126, 142, 426, 140), (127, 137, 422, 136), (127, 136, 548, 415), (127, 415, 549, 139), (127, 139, 424, 137), (128, 134, 420, 133), (128, 133, 547, 416), (128, 416, 548, 136), (128, 136, 422, 134), (129, 130, 418, 354), (129, 354, 546, 417), (129, 417, 547, 133), (129, 133, 420, 130)])
_uv = me_cylinder.uv_layers.new(name='UVMap')
_uv.uv.foreach_set('vector', [0.01918, 0.2126, 0.01918, 0.1894, 0.01896, 0.1891, 0.01896, 0.2124, 0.01918, 0.2126, 0.01896, 0.2124, 0.01894, 0.2356, 0.01916, 0.2358, 0.01918, 0.2126, 0.01916, 0.2358, 0.01936, 0.2361, 0.01939, 0.2128, 0.01918, 0.2126, 0.01939, 0.2128, 0.01939, 0.1896, 0.01918, 0.1894, 0.01958, 0.2131, 0.01958, 0.1899, 0.01939, 0.1896, 0.01939, 0.2128, 0.01958, 0.2131, 0.01939, 0.2128, 0.01936, 0.2361, 0.01955, 0.2364, 0.01958, 0.2131, 0.01955, 0.2364, 0.01972, 0.2367, 0.01976, 0.2134, 0.01958, 0.2131, 0.01976, 0.2134, 0.01976, 0.1902, 0.01958, 0.1899, 0.01282, 0.1341, 0.01282, 0.1109, 0.01263, 0.1112, 0.01263, 0.1344, 0.01282, 0.1341, 0.01263, 0.1344, 0.01266, 0.1577, 0.01285, 0.1574, 0.01282, 0.1341, 0.01285, 0.1574, 0.01305, 0.1571, 0.01302, 0.1339, 0.01282, 0.1341, 0.01302, 0.1339, 0.01302, 0.1107, 0.01282, 0.1109, 0.01324, 0.1337, 0.01324, 0.1104, 0.01302, 0.1107, 0.01302, 0.1339, 0.01324, 0.1337, 0.01302, 0.1339, 0.01305, 0.1571, 0.01326, 0.1569, 0.01324, 0.1337, 0.01326, 0.1569, 0.01349, 0.1567, 0.01347, 0.1335, 0.01324, 0.1337, 0.01347, 0.1335, 0.01347, 0.1103, 0.01324, 0.1104, 0.01371, 0.1333, 0.01371, 0.1101, 0.01347, 0.1103, 0.01347, 0.1335, 0.01371, 0.1333, 0.01347, 0.1335, 0.01349, 0.1567, 0.01372, 0.1566, 0.01371, 0.1333, 0.01372, 0.1566, 0.01396, 0.1565, 0.01395, 0.1333, 0.01371, 0.1333, 0.01395, 0.1333, 0.01395, 0.11, 0.01371, 0.1101, 0.0142, 0.1332, 0.0142, 0.11, 0.01395, 0.11, 0.01395, 0.1333, 0.0142, 0.1332, 0.01395, 0.1333, 0.01396, 0.1565, 0.0142, 0.1565, 0.0142, 0.1332, 0.0142, 0.1565, 0.01444, 0.1565, 0.01444, 0.1332, 0.0142, 0.1332, 0.01444, 0.1332, 0.01444, 0.11, 0.0142, 0.11, 0.01469, 0.1332, 0.01469, 0.11, 0.01444, 0.11, 0.01444, 0.1332, 0.01469, 0.1332, 0.01444, 0.1332, 0.01444, 0.1565, 0.01468, 0.1565, 0.01469, 0.1332, 0.01468, 0.1565, 0.01492, 0.1566, 0.01493, 0.1333, 0.01469, 0.1332, 0.01493, 0.1333, 0.01493, 0.1101, 0.01469, 0.11, 0.01517, 0.1335, 0.01517, 0.1102, 0.01493, 0.1101, 0.01493, 0.1333, 0.01517, 0.1335, 0.01493, 0.1333, 0.01492, 0.1566, 0.01515, 0.1567, 0.01517, 0.1335, 0.01515, 0.1567, 0.01538, 0.1569, 0.0154, 0.1336, 0.01517, 0.1335, 0.0154, 0.1336, 0.0154, 0.1104, 0.01517, 0.1102, 0.01562, 0.1339, 0.01562, 0.1106, 0.0154, 0.1104, 0.0154, 0.1336, 0.01562, 0.1339, 0.0154, 0.1336, 0.01538, 0.1569, 0.01559, 0.1571, 0.01562, 0.1339, 0.01559, 0.1571, 0.0158, 0.1573, 0.01583, 0.1341, 0.01562, 0.1339, 0.01583, 0.1341, 0.01583, 0.1109, 0.01562, 0.1106, 0.01602, 0.1344, 0.01602, 0.1112, 0.01583, 0.1109, 0.01583, 0.1341, 0.01602, 0.1344, 0.01583, 0.1341, 0.0158, 0.1573, 0.01598, 0.1576, 0.01602, 0.1344, 0.01598, 0.1576, 0.01616, 0.1579, 0.01619, 0.1347, 0.01602, 0.1344, 0.01619, 0.1347, 0.01619, 0.1115, 0.01602, 0.1112, 0.01638, 0.1341, 0.01638, 0.1109, 0.01619, 0.1112, 0.01619, 0.1344, 0.01638, 0.1341, 0.01619, 0.1344, 0.01623, 0.1577, 0.01641, 0.1574, 0.01638, 0.1341, 0.01641, 0.1574, 0.01662, 0.1571, 0.01659, 0.1339, 0.01638, 0.1341, 0.01659, 0.1339, 0.01659, 0.1107, 0.01638, 0.1109, 0.01681, 0.1337, 0.01681, 0.1104, 0.01659, 0.1107, 0.01659, 0.1339, 0.01681, 0.1337, 0.01659, 0.1339, 0.01662, 0.1571, 0.01683, 0.1569, 0.01681, 0.1337, 0.01683, 0.1569, 0.01705, 0.1567, 0.01704, 0.1335, 0.01681, 0.1337, 0.01704, 0.1335, 0.01704, 0.1103, 0.01681, 0.1104, 0.01727, 0.1333, 0.01727, 0.1101, 0.01704, 0.1103, 0.01704, 0.1335, 0.01727, 0.1333, 0.01704, 0.1335, 0.01705, 0.1567, 0.01728, 0.1566, 0.01727, 0.1333, 0.01728, 0.1566, 0.01752, 0.1565, 0.01751, 0.1333, 0.01727, 0.1333, 0.01751, 0.1333, 0.01751, 0.11, 0.01727, 0.1101, 0.01776, 0.1332, 0.01776, 0.11, 0.01751, 0.11, 0.01751, 0.1333, 0.01776, 0.1332, 0.01751, 0.1333, 0.01752, 0.1565, 0.01776, 0.1565, 0.01776, 0.1332, 0.01776, 0.1565, 0.01801, 0.1565, 0.01801, 0.1332, 0.01776, 0.1332, 0.01801, 0.1332, 0.01801, 0.11, 0.01776, 0.11, 0.01825, 0.1332, 0.01825, 0.11, 0.01801, 0.11, 0.01801, 0.1332, 0.01825, 0.1332, 0.01801, 0.1332, 0.01801, 0.1565, 0.01825, 0.1565, 0.01825, 0.1332, 0.01825, 0.1565, 0.01849, 0.1566, 0.0185, 0.1333, 0.01825, 0.1332, 0.0185, 0.1333, 0.0185, 0.1101, 0.01825, 0.11, 0.01874, 0.1335, 0.01874, 0.1102, 0.0185, 0.1101, 0.0185, 0.1333, 0.01874, 0.1335, 0.0185, 0.1333, 0.01849, 0.1566, 0.01872, 0.1567, 0.01874, 0.1335, 0.01872, 0.1567, 0.01894, 0.1569, 0.01896, 0.1336, 0.01874, 0.1335, 0.01896, 0.1336, 0.01896, 0.1104, 0.01874, 0.1102, 0.01918, 0.1339, 0.01918, 0.1106, 0.01896, 0.1104, 0.01896, 0.1336, 0.01918, 0.1339, 0.01896, 0.1336, 0.01894, 0.1569, 0.01916, 0.1571, 0.01918, 0.1339, 0.01916, 0.1571, 0.01936, 0.1573, 0.01939, 0.1341, 0.01918, 0.1339, 0.01939, 0.1341, 0.01939, 0.1109, 0.01918, 0.1106, 0.01958, 0.1344, 0.01958, 0.1112, 0.01939, 0.1109, 0.01939, 0.1341, 0.01958, 0.1344, 0.01939, 0.1341, 0.01936, 0.1573, 0.01955, 0.1576, 0.01958, 0.1344, 0.01955, 0.1576, 0.01972, 0.1579, 0.01976, 0.1347, 0.01958, 0.1344, 0.01976, 0.1347, 0.01976, 0.1115, 0.01958, 0.1112, 0.02519, 0.9358, 0.02519, 0.9183, 0.02602, 0.9185, 0.02602, 0.936, 0.02519, 0.9358, 0.02602, 0.936, 0.02587, 0.9534, 0.02506, 0.9532, 0.02519, 0.9358, 0.02506, 0.9532, 0.02419, 0.953, 0.0243, 0.9356, 0.02519, 0.9358, 0.0243, 0.9356, 0.0243, 0.9181, 0.02519, 0.9183, 0.02336, 0.9354, 0.02336, 0.918, 0.0243, 0.9181, 0.0243, 0.9356, 0.02336, 0.9354, 0.0243, 0.9356, 0.02419, 0.953, 0.02326, 0.9528, 0.02336, 0.9354, 0.02326, 0.9528, 0.02229, 0.9527, 0.02237, 0.9353, 0.02336, 0.9354, 0.02237, 0.9353, 0.02237, 0.9178, 0.02336, 0.918, 0.02134, 0.9352, 0.02134, 0.9177, 0.02237, 0.9178, 0.02237, 0.9353, 0.02134, 0.9352, 0.02237, 0.9353, 0.02229, 0.9527, 0.02129, 0.9526, 0.02134, 0.9352, 0.02129, 0.9526, 0.02026, 0.9526, 0.02029, 0.9351, 0.02134, 0.9352, 0.02029, 0.9351, 0.02029, 0.9177, 0.02134, 0.9177, 0.01922, 0.9351, 0.01922, 0.9176, 0.02029, 0.9177, 0.02029, 0.9351, 0.01922, 0.9351, 0.02029, 0.9351, 0.02026, 0.9526, 0.01921, 0.9525, 0.01922, 0.9351, 0.01921, 0.9525, 0.01816, 0.9525, 0.01815, 0.9351, 0.01922, 0.9351, 0.01815, 0.9351, 0.01815, 0.9176, 0.01922, 0.9176, 0.01708, 0.9351, 0.01708, 0.9177, 0.01815, 0.9176, 0.01815, 0.9351, 0.01708, 0.9351, 0.01815, 0.9351, 0.01816, 0.9525, 0.01711, 0.9525, 0.01708, 0.9351, 0.01711, 0.9525, 0.01608, 0.9526, 0.01603, 0.9352, 0.01708, 0.9351, 0.01603, 0.9352, 0.01603, 0.9177, 0.01708, 0.9177, 0.015, 0.9352, 0.015, 0.9178, 0.01603, 0.9177, 0.01603, 0.9352, 0.015, 0.9352, 0.01603, 0.9352, 0.01608, 0.9526, 0.01507, 0.9527, 0.015, 0.9352, 0.01507, 0.9527, 0.0141, 0.9528, 0.014, 0.9354, 0.015, 0.9352, 0.014, 0.9354, 0.014, 0.9179, 0.015, 0.9178, 0.01305, 0.9355, 0.01305, 0.9181, 0.014, 0.9179, 0.014, 0.9354, 0.01305, 0.9355, 0.014, 0.9354, 0.0141, 0.9528, 0.01316, 0.953, 0.01305, 0.9355, 0.01316, 0.953, 0.01229, 0.9532, 0.01216, 0.9357, 0.01305, 0.9355, 0.01216, 0.9357, 0.01216, 0.9183, 0.01305, 0.9181, 0.01133, 0.9359, 0.01133, 0.9185, 0.01216, 0.9183, 0.01216, 0.9357, 0.01133, 0.9359, 0.01216, 0.9357, 0.01229, 0.9532, 0.01147, 0.9534, 0.01133, 0.9359, 0.01147, 0.9534, 0.01072, 0.9536, 0.01056, 0.9362, 0.01133, 0.9359, 0.01056, 0.9362, 0.01056, 0.9188, 0.01133, 0.9185, 0.01638, 0.2129, 0.01638, 0.1896, 0.01619, 0.1899, 0.01619, 0.2132, 0.01638, 0.2129, 0.01619, 0.2132, 0.01623, 0.2364, 0.01641, 0.2361, 0.01638, 0.2129, 0.01641, 0.2361, 0.01662, 0.2359, 0.01659, 0.2126, 0.01638, 0.2129, 0.01659, 0.2126, 0.01659, 0.1894, 0.01638, 0.1896, 0.01681, 0.2124, 0.01681, 0.1892, 0.01659, 0.1894, 0.01659, 0.2126, 0.01681, 0.2124, 0.01659, 0.2126, 0.01662, 0.2359, 0.01683, 0.2356, 0.01681, 0.2124, 0.01683, 0.2356, 0.01705, 0.2355, 0.01704, 0.2122, 0.01681, 0.2124, 0.01704, 0.2122, 0.01704, 0.189, 0.01681, 0.1892, 0.01727, 0.2121, 0.01727, 0.1889, 0.01704, 0.189, 0.01704, 0.2122, 0.01727, 0.2121, 0.01704, 0.2122, 0.01705, 0.2355, 0.01728, 0.2353, 0.01727, 0.2121, 0.01728, 0.2353, 0.01752, 0.2352, 0.01751, 0.212, 0.01727, 0.2121, 0.01751, 0.212, 0.01751, 0.1888, 0.01727, 0.1889, 0.01776, 0.2119, 0.01776, 0.1887, 0.01751, 0.1888, 0.01751, 0.212, 0.01776, 0.2119, 0.01751, 0.212, 0.01752, 0.2352, 0.01776, 0.2352, 0.01776, 0.2119, 0.01776, 0.2352, 0.01801, 0.2352, 0.01801, 0.2119, 0.01776, 0.2119, 0.01801, 0.2119, 0.01801, 0.1887, 0.01776, 0.1887, 0.01333, 0.1649, 0.01354, 0.1647, 0.01349, 0.1567, 0.01326, 0.1569, 0.01333, 0.1649, 0.01326, 0.1569, 0.01305, 0.1571, 0.01313, 0.1651, 0.01333, 0.1649, 0.01313, 0.1651, 0.01321, 0.169, 0.01339, 0.1688, 0.01333, 0.1649, 0.01339, 0.1688, 0.01359, 0.1687, 0.01354, 0.1647, 0.01874, 0.2122, 0.01874, 0.189, 0.0185, 0.1888, 0.0185, 0.2121, 0.01874, 0.2122, 0.0185, 0.2121, 0.01849, 0.2353, 0.01872, 0.2354, 0.01874, 0.2122, 0.01872, 0.2354, 0.01894, 0.2356, 0.01896, 0.2124, 0.01874, 0.2122, 0.01896, 0.2124, 0.01896, 0.1891, 0.01874, 0.189, 0.01825, 0.212, 0.01825, 0.1888, 0.01801, 0.1887, 0.01801, 0.2119, 0.01825, 0.212, 0.01801, 0.2119, 0.01801, 0.2352, 0.01825, 0.2352, 0.01825, 0.212, 0.01825, 0.2352, 0.01849, 0.2353, 0.0185, 0.2121, 0.01825, 0.212, 0.0185, 0.2121, 0.0185, 0.1888, 0.01825, 0.1888, 0.02024, 0.02697, 0.03167, 0.03614, 0.03289, 0.03954, 0.03011, 0.03895, 0.02024, 0.02697, 0.03011, 0.03895, 0.03082, 0.0426, 0.02818, 0.0413, 0.02024, 0.02697, 0.02818, 0.0413, 0.02834, 0.04506, 0.02594, 0.0431, 0.02024, 0.02697, 0.02594, 0.0431, 0.02555, 0.04683, 0.02348, 0.04428, 0.02024, 0.02697, 0.02348, 0.04428, 0.02255, 0.04784, 0.0209, 0.04479, 0.02024, 0.02697, 0.0209, 0.04479, 0.01947, 0.04804, 0.01829, 0.04462, 0.02024, 0.02697, 0.01829, 0.04462, 0.01642, 0.04743, 0.01576, 0.04377, 0.02024, 0.02697, 0.01576, 0.04377, 0.01351, 0.04604, 0.01339, 0.04227, 0.02024, 0.02697, 0.01339, 0.04227, 0.01086, 0.04391, 0.0113, 0.04019, 0.02024, 0.02697, 0.0113, 0.04019, 0.008574, 0.04113, 0.009545, 0.03759, 0.02024, 0.02697, 0.009545, 0.03759, 0.006735, 0.03781, 0.008203, 0.03459, 0.02024, 0.02697, 0.008203, 0.03459, 0.005416, 0.03407, 0.007323, 0.0313, 0.02024, 0.02697, 0.007323, 0.0313, 0.004666, 0.03006, 0.006941, 0.02784, 0.02024, 0.02697, 0.006941, 0.02784, 0.004515, 0.02593, 0.007069, 0.02435, 0.02024, 0.02697, 0.007069, 0.02435, 0.004968, 0.02184, 0.007704, 0.02095, 0.02024, 0.02697, 0.007704, 0.02095, 0.006009, 0.01794, 0.00882, 0.01779, 0.02024, 0.02697, 0.00882, 0.01779, 0.007596, 0.0144, 0.01038, 0.01498, 0.02024, 0.02697, 0.01038, 0.01498, 0.00967, 0.01133, 0.01231, 0.01263, 0.02024, 0.02697, 0.01231, 0.01263, 0.01215, 0.00887, 0.01455, 0.01084, 0.02024, 0.02697, 0.01455, 0.01084, 0.01494, 0.007102, 0.01701, 0.009658, 0.02024, 0.02697, 0.01701, 0.009658, 0.01793, 0.006098, 0.01959, 0.009145, 0.02024, 0.02697, 0.01959, 0.009145, 0.02102, 0.005896, 0.0222, 0.009317, 0.02024, 0.02697, 0.0222, 0.009317, 0.02407, 0.006503, 0.02473, 0.01017, 0.02024, 0.02697, 0.02473, 0.01017, 0.02698, 0.007897, 0.02709, 0.01166, 0.02024, 0.02697, 0.02709, 0.01166, 0.02963, 0.01002, 0.02919, 0.01375, 0.02024, 0.02697, 0.02919, 0.01375, 0.03191, 0.0128, 0.03094, 0.01634, 0.02024, 0.02697, 0.03094, 0.01634, 0.03375, 0.01612, 0.03228, 0.01934, 0.02024, 0.02697, 0.03228, 0.01934, 0.03507, 0.01986, 0.03316, 0.02263, 0.02024, 0.02697, 0.03316, 0.02263, 0.03582, 0.02387, 0.03355, 0.02609, 0.02024, 0.02697, 0.03355, 0.02609, 0.03597, 0.028, 0.03342, 0.02959, 0.02024, 0.02697, 0.03342, 0.02959, 0.03552, 0.0321, 0.03278, 0.03298, 0.02024, 0.02697, 0.03278, 0.03298, 0.03448, 0.03599, 0.03167, 0.03614, 0.01542, 0.1801, 0.01559, 0.1803, 0.01562, 0.1692, 0.01544, 0.169, 0.01542, 0.1801, 0.01544, 0.169, 0.01525, 0.1688, 0.01523, 0.1799, 0.9656, 0.9515, 0.9643, 0.9517, 0.963, 0.9409, 0.9656, 0.9354, 0.9318, 0.9359, 0.9318, 0.9513, 0.9289, 0.9463, 0.9296, 0.9354, 0.01732, 0.1646, 0.01754, 0.1645, 0.01752, 0.1565, 0.01728, 0.1566, 0.01732, 0.1646, 0.01728, 0.1566, 0.01705, 0.1567, 0.0171, 0.1647, 0.01732, 0.1646, 0.0171, 0.1647, 0.01715, 0.1687, 0.01736, 0.1685, 0.01732, 0.1646, 0.01736, 0.1685, 0.01757, 0.1685, 0.01754, 0.1645, 0.01918, 0.9585, 0.01819, 0.9585, 0.01816, 0.9525, 0.01921, 0.9525, 0.01918, 0.9585, 0.01921, 0.9525, 0.02026, 0.9526, 0.02016, 0.9586, 0.01918, 0.9585, 0.02016, 0.9586, 0.02006, 0.9615, 0.01914, 0.9615, 0.01918, 0.9585, 0.01914, 0.9615, 0.01822, 0.9615, 0.01819, 0.9585, 0.01823, 0.2432, 0.01845, 0.2433, 0.01849, 0.2353, 0.01825, 0.2352, 0.01823, 0.2432, 0.01825, 0.2352, 0.01801, 0.2352, 0.018, 0.2432, 0.01823, 0.2432, 0.018, 0.2432, 0.01799, 0.2471, 0.01821, 0.2472, 0.01823, 0.2432, 0.01821, 0.2472, 0.01841, 0.2473, 0.01845, 0.2433, 0.01552, 0.1651, 0.01571, 0.1653, 0.0158, 0.1573, 0.01559, 0.1571, 0.01552, 0.1651, 0.01559, 0.1571, 0.01538, 0.1569, 0.01532, 0.1649, 0.01552, 0.1651, 0.01532, 0.1649, 0.01525, 0.1688, 0.01544, 0.169, 0.01552, 0.1651, 0.01544, 0.169, 0.01562, 0.1692, 0.01571, 0.1653, 0.01945, 0.1656, 0.01961, 0.1659, 0.01972, 0.1579, 0.01955, 0.1576, 0.01945, 0.1656, 0.01955, 0.1576, 0.01936, 0.1573, 0.01927, 0.1653, 0.01945, 0.1656, 0.01927, 0.1653, 0.01918, 0.1692, 0.01935, 0.1694, 0.01945, 0.1656, 0.01935, 0.1694, 0.0195, 0.1697, 0.01961, 0.1659, 0.0165, 0.244, 0.01669, 0.2438, 0.01662, 0.2359, 0.01641, 0.2361, 0.0165, 0.244, 0.01641, 0.2361, 0.01623, 0.2364, 0.01633, 0.2443, 0.0165, 0.244, 0.01633, 0.2443, 0.01643, 0.2482, 0.01659, 0.2479, 0.0165, 0.244, 0.01659, 0.2479, 0.01677, 0.2477, 0.01669, 0.2438, 0.01376, 0.1646, 0.01398, 0.1645, 0.01396, 0.1565, 0.01372, 0.1566, 0.01376, 0.1646, 0.01372, 0.1566, 0.01349, 0.1567, 0.01354, 0.1647, 0.01376, 0.1646, 0.01354, 0.1647, 0.01359, 0.1687, 0.01379, 0.1685, 0.01376, 0.1646, 0.01379, 0.1685, 0.014, 0.1685, 0.01398, 0.1645, 0.01777, 0.1645, 0.018, 0.1645, 0.01801, 0.1565, 0.01776, 0.1565, 0.01777, 0.1645, 0.01776, 0.1565, 0.01752, 0.1565, 0.01754, 0.1645, 0.01777, 0.1645, 0.01754, 0.1645, 0.01757, 0.1685, 0.01778, 0.1684, 0.01777, 0.1645, 0.01778, 0.1684, 0.01799, 0.1684, 0.018, 0.1645, 0.0172, 0.9585, 0.01623, 0.9586, 0.01608, 0.9526, 0.01711, 0.9525, 0.0172, 0.9585, 0.01711, 0.9525, 0.01816, 0.9525, 0.01819, 0.9585, 0.0172, 0.9585, 0.01819, 0.9585, 0.01822, 0.9615, 0.0173, 0.9615, 0.0172, 0.9585, 0.0173, 0.9615, 0.01639, 0.9616, 0.01623, 0.9586, 0.01908, 0.2438, 0.01927, 0.244, 0.01936, 0.2361, 0.01916, 0.2358, 0.01908, 0.2438, 0.01916, 0.2358, 0.01894, 0.2356, 0.01888, 0.2436, 0.01908, 0.2438, 0.01888, 0.2436, 0.01882, 0.2475, 0.01901, 0.2477, 0.01908, 0.2438, 0.01901, 0.2477, 0.01918, 0.2479, 0.01927, 0.244, 0.01867, 0.2434, 0.01888, 0.2436, 0.01894, 0.2356, 0.01872, 0.2354, 0.01867, 0.2434, 0.01872, 0.2354, 0.01849, 0.2353, 0.01845, 0.2433, 0.01867, 0.2434, 0.01845, 0.2433, 0.01841, 0.2473, 0.01862, 0.2474, 0.01867, 0.2434, 0.01862, 0.2474, 0.01882, 0.2475, 0.01888, 0.2436, 0.01588, 0.1656, 0.01605, 0.1659, 0.01616, 0.1579, 0.01598, 0.1576, 0.01588, 0.1656, 0.01598, 0.1576, 0.0158, 0.1573, 0.01571, 0.1653, 0.01588, 0.1656, 0.01571, 0.1653, 0.01562, 0.1692, 0.01578, 0.1694, 0.01588, 0.1656, 0.01578, 0.1694, 0.01594, 0.1697, 0.01605, 0.1659, 0.02467, 0.9592, 0.02385, 0.959, 0.02419, 0.953, 0.02506, 0.9532, 0.02467, 0.9592, 0.02506, 0.9532, 0.02587, 0.9534, 0.02543, 0.9594, 0.02467, 0.9592, 0.02543, 0.9594, 0.025, 0.9623, 0.02428, 0.9621, 0.02467, 0.9592, 0.02428, 0.9621, 0.02352, 0.9619, 0.02385, 0.959, 0.01689, 0.2436, 0.0171, 0.2434, 0.01705, 0.2355, 0.01683, 0.2356, 0.01689, 0.2436, 0.01683, 0.2356, 0.01662, 0.2359, 0.01669, 0.2438, 0.01689, 0.2436, 0.01669, 0.2438, 0.01677, 0.2477, 0.01696, 0.2475, 0.01689, 0.2436, 0.01696, 0.2475, 0.01715, 0.2474, 0.0171, 0.2434, 0.01421, 0.1645, 0.01444, 0.1645, 0.01444, 0.1565, 0.0142, 0.1565, 0.01421, 0.1645, 0.0142, 0.1565, 0.01396, 0.1565, 0.01398, 0.1645, 0.01421, 0.1645, 0.01398, 0.1645, 0.014, 0.1685, 0.01422, 0.1684, 0.01421, 0.1645, 0.01422, 0.1684, 0.01443, 0.1684, 0.01444, 0.1645, 0.01823, 0.1645, 0.01845, 0.1646, 0.01849, 0.1566, 0.01825, 0.1565, 0.01823, 0.1645, 0.01825, 0.1565, 0.01801, 0.1565, 0.018, 0.1645, 0.01823, 0.1645, 0.018, 0.1645, 0.01799, 0.1684, 0.01821, 0.1685, 0.01823, 0.1645, 0.01821, 0.1685, 0.01841, 0.1685, 0.01845, 0.1646, 0.01529, 0.9587, 0.01437, 0.9588, 0.0141, 0.9528, 0.01507, 0.9527, 0.01529, 0.9587, 0.01507, 0.9527, 0.01608, 0.9526, 0.01623, 0.9586, 0.01529, 0.9587, 0.01623, 0.9586, 0.01639, 0.9616, 0.0155, 0.9617, 0.01529, 0.9587, 0.0155, 0.9617, 0.01464, 0.9618, 0.01437, 0.9588, 0.01945, 0.2443, 0.01961, 0.2446, 0.01972, 0.2367, 0.01955, 0.2364, 0.01945, 0.2443, 0.01955, 0.2364, 0.01936, 0.2361, 0.01927, 0.244, 0.01945, 0.2443, 0.01927, 0.244, 0.01918, 0.2479, 0.01935, 0.2482, 0.01945, 0.2443, 0.01935, 0.2482, 0.0195, 0.2484, 0.01961, 0.2446, 0.0165, 0.1653, 0.01669, 0.1651, 0.01662, 0.1571, 0.01641, 0.1574, 0.0165, 0.1653, 0.01641, 0.1574, 0.01623, 0.1577, 0.01633, 0.1656, 0.0165, 0.1653, 0.01633, 0.1656, 0.01643, 0.1695, 0.01659, 0.1692, 0.0165, 0.1653, 0.01659, 0.1692, 0.01677, 0.169, 0.01669, 0.1651, 0.02298, 0.9588, 0.02207, 0.9587, 0.02229, 0.9527, 0.02326, 0.9528, 0.02298, 0.9588, 0.02326, 0.9528, 0.02419, 0.953, 0.02385, 0.959, 0.02298, 0.9588, 0.02385, 0.959, 0.02352, 0.9619, 0.0227, 0.9618, 0.02298, 0.9588, 0.0227, 0.9618, 0.02185, 0.9617, 0.02207, 0.9587, 0.01732, 0.2433, 0.01754, 0.2432, 0.01752, 0.2352, 0.01728, 0.2353, 0.01732, 0.2433, 0.01728, 0.2353, 0.01705, 0.2355, 0.0171, 0.2434, 0.01732, 0.2433, 0.0171, 0.2434, 0.01715, 0.2474, 0.01736, 0.2473, 0.01732, 0.2433, 0.01736, 0.2473, 0.01757, 0.2472, 0.01754, 0.2432, 0.01466, 0.1645, 0.01489, 0.1646, 0.01492, 0.1566, 0.01468, 0.1565, 0.01466, 0.1645, 0.01468, 0.1565, 0.01444, 0.1565, 0.01444, 0.1645, 0.01466, 0.1645, 0.01444, 0.1645, 0.01443, 0.1684, 0.01464, 0.1685, 0.01466, 0.1645, 0.01464, 0.1685, 0.01485, 0.1685, 0.01489, 0.1646, 0.01867, 0.1647, 0.01888, 0.1649, 0.01894, 0.1569, 0.01872, 0.1567, 0.01867, 0.1647, 0.01872, 0.1567, 0.01849, 0.1566, 0.01845, 0.1646, 0.01867, 0.1647, 0.01845, 0.1646, 0.01841, 0.1685, 0.01862, 0.1686, 0.01867, 0.1647, 0.01862, 0.1686, 0.01882, 0.1688, 0.01888, 0.1649, 0.0135, 0.959, 0.01267, 0.9591, 0.01229, 0.9532, 0.01316, 0.953, 0.0135, 0.959, 0.01316, 0.953, 0.0141, 0.9528, 0.01437, 0.9588, 0.0135, 0.959, 0.01437, 0.9588, 0.01464, 0.9618, 0.01383, 0.9619, 0.0135, 0.959, 0.01383, 0.9619, 0.01305, 0.9621, 0.01267, 0.9591, 0.01294, 0.1653, 0.01313, 0.1651, 0.01305, 0.1571, 0.01285, 0.1574, 0.01294, 0.1653, 0.01285, 0.1574, 0.01266, 0.1577, 0.01276, 0.1656, 0.01294, 0.1653, 0.01276, 0.1656, 0.01287, 0.1695, 0.01303, 0.1692, 0.01294, 0.1653, 0.01303, 0.1692, 0.01321, 0.169, 0.01313, 0.1651, 0.01689, 0.1649, 0.0171, 0.1647, 0.01705, 0.1567, 0.01683, 0.1569, 0.01689, 0.1649, 0.01683, 0.1569, 0.01662, 0.1571, 0.01669, 0.1651, 0.01689, 0.1649, 0.01669, 0.1651, 0.01677, 0.169, 0.01696, 0.1688, 0.01689, 0.1649, 0.01696, 0.1688, 0.01715, 0.1687, 0.0171, 0.1647, 0.02113, 0.9586, 0.02016, 0.9586, 0.02026, 0.9526, 0.02129, 0.9526, 0.02113, 0.9586, 0.02129, 0.9526, 0.02229, 0.9527, 0.02207, 0.9587, 0.02113, 0.9586, 0.02207, 0.9587, 0.02185, 0.9617, 0.02097, 0.9616, 0.02113, 0.9586, 0.02097, 0.9616, 0.02006, 0.9615, 0.02016, 0.9586, 0.01777, 0.2432, 0.018, 0.2432, 0.01801, 0.2352, 0.01776, 0.2352, 0.01777, 0.2432, 0.01776, 0.2352, 0.01752, 0.2352, 0.01754, 0.2432, 0.01777, 0.2432, 0.01754, 0.2432, 0.01757, 0.2472, 0.01778, 0.2472, 0.01777, 0.2432, 0.01778, 0.2472, 0.01799, 0.2471, 0.018, 0.2432, 0.0151, 0.1647, 0.01532, 0.1649, 0.01538, 0.1569, 0.01515, 0.1567, 0.0151, 0.1647, 0.01515, 0.1567, 0.01492, 0.1566, 0.01489, 0.1646, 0.0151, 0.1647, 0.01489, 0.1646, 0.01485, 0.1685, 0.01505, 0.1686, 0.0151, 0.1647, 0.01505, 0.1686, 0.01525, 0.1688, 0.01532, 0.1649, 0.01908, 0.1651, 0.01927, 0.1653, 0.01936, 0.1573, 0.01916, 0.1571, 0.01908, 0.1651, 0.01916, 0.1571, 0.01894, 0.1569, 0.01888, 0.1649, 0.01908, 0.1651, 0.01888, 0.1649, 0.01882, 0.1688, 0.01901, 0.169, 0.01908, 0.1651, 0.01901, 0.169, 0.01918, 0.1692, 0.01927, 0.1653, 0.0119, 0.9593, 0.0112, 0.9596, 0.01072, 0.9536, 0.01147, 0.9534, 0.0119, 0.9593, 0.01147, 0.9534, 0.01229, 0.9532, 0.01267, 0.9591, 0.0119, 0.9593, 0.01267, 0.9591, 0.01305, 0.9621, 0.01234, 0.9623, 0.0119, 0.9593, 0.01234, 0.9623, 0.01168, 0.9625, 0.0112, 0.9596, 0.9534, 0.9063, 0.9575, 0.8821, 0.9606, 0.8784, 0.9614, 0.8835, 0.9534, 0.9063, 0.9614, 0.8835, 0.9651, 0.8806, 0.965, 0.8858, 0.9534, 0.9063, 0.965, 0.8858, 0.9691, 0.8838, 0.9682, 0.8889, 0.9534, 0.9063, 0.9682, 0.8889, 0.9725, 0.8878, 0.9708, 0.8926, 0.9534, 0.9063, 0.9708, 0.8926, 0.9752, 0.8926, 0.9727, 0.8969, 0.9534, 0.9063, 0.9727, 0.8969, 0.977, 0.8979, 0.9739, 0.9015, 0.9534, 0.9063, 0.9739, 0.9015, 0.978, 0.9035, 0.9743, 0.9063, 0.9534, 0.9063, 0.9743, 0.9063, 0.978, 0.9092, 0.9739, 0.9112, 0.9534, 0.9063, 0.9739, 0.9112, 0.977, 0.9148, 0.9727, 0.9158, 0.9534, 0.9063, 0.9727, 0.9158, 0.9752, 0.9201, 0.9708, 0.9201, 0.9534, 0.9063, 0.9708, 0.9201, 0.9725, 0.9249, 0.9682, 0.9238, 0.9534, 0.9063, 0.9682, 0.9238, 0.9691, 0.9289, 0.965, 0.9269, 0.9534, 0.9063, 0.965, 0.9269, 0.9651, 0.9321, 0.9614, 0.9292, 0.9534, 0.9063, 0.9614, 0.9292, 0.9606, 0.9343, 0.9575, 0.9306, 0.9534, 0.9063, 0.9575, 0.9306, 0.9559, 0.9354, 0.9534, 0.931, 0.9534, 0.9063, 0.9534, 0.931, 0.951, 0.9354, 0.9494, 0.9306, 0.9534, 0.9063, 0.9494, 0.9306, 0.9463, 0.9343, 0.9455, 0.9292, 0.9534, 0.9063, 0.9455, 0.9292, 0.9418, 0.9321, 0.9419, 0.9269, 0.9534, 0.9063, 0.9419, 0.9269, 0.9378, 0.9289, 0.9387, 0.9238, 0.9534, 0.9063, 0.9387, 0.9238, 0.9344, 0.9249, 0.9361, 0.9201, 0.9534, 0.9063, 0.9361, 0.9201, 0.9317, 0.9201, 0.9342, 0.9158, 0.9534, 0.9063, 0.9342, 0.9158, 0.9299, 0.9148, 0.933, 0.9112, 0.9534, 0.9063, 0.933, 0.9112, 0.9289, 0.9092, 0.9326, 0.9063, 0.9534, 0.9063, 0.9326, 0.9063, 0.9289, 0.9035, 0.933, 0.9015, 0.9534, 0.9063, 0.933, 0.9015, 0.9299, 0.8979, 0.9342, 0.8969, 0.9534, 0.9063, 0.9342, 0.8969, 0.9317, 0.8926, 0.9361, 0.8926, 0.9534, 0.9063, 0.9361, 0.8926, 0.9344, 0.8878, 0.9387, 0.8889, 0.9534, 0.9063, 0.9387, 0.8889, 0.9378, 0.8838, 0.9419, 0.8858, 0.9534, 0.9063, 0.9419, 0.8858, 0.9418, 0.8806, 0.9455, 0.8835, 0.9534, 0.9063, 0.9455, 0.8835, 0.9463, 0.8784, 0.9494, 0.8821, 0.9534, 0.9063, 0.9494, 0.8821, 0.951, 0.8773, 0.9534, 0.8817, 0.9534, 0.9063, 0.9534, 0.8817, 0.9559, 0.8773, 0.9575, 0.8821, 0.01733, 0.9699, 0.01644, 0.9699, 0.01639, 0.9616, 0.0173, 0.9615, 0.01733, 0.9699, 0.0173, 0.9615, 0.01822, 0.9615, 0.01823, 0.9698, 0.9664, 0.7679, 0.9664, 0.7627, 0.9843, 0.7625, 0.9914, 0.7662, 0.9664, 0.7679, 0.9914, 0.7662, 0.9845, 0.7717, 0.9665, 0.773, 0.01575, 0.1805, 0.0159, 0.1808, 0.01594, 0.1697, 0.01578, 0.1694, 0.01575, 0.1805, 0.01578, 0.1694, 0.01562, 0.1692, 0.01559, 0.1803, 0.946, 0.9512, 0.9443, 0.9517, 0.9432, 0.9408, 0.946, 0.9354, 0.9922, 0.5826, 0.9922, 0.6061, 0.987, 0.5981, 0.9887, 0.5818, 0.01557, 0.97, 0.01474, 0.9701, 0.01464, 0.9618, 0.0155, 0.9617, 0.01557, 0.97, 0.0155, 0.9617, 0.01639, 0.9616, 0.01644, 0.9699, 0.9667, 0.7781, 0.9665, 0.773, 0.9845, 0.7717, 0.9917, 0.7738, 0.9667, 0.7781, 0.9917, 0.7738, 0.9849, 0.7805, 0.967, 0.7829, 0.01662, 0.1803, 0.0168, 0.1801, 0.01677, 0.169, 0.01659, 0.1692, 0.01662, 0.1803, 0.01659, 0.1692, 0.01643, 0.1695, 0.01646, 0.1806, 0.987, 0.557, 0.9832, 0.5577, 0.9817, 0.5414, 0.987, 0.5336, 0.9603, 0.9358, 0.9603, 0.9517, 0.9575, 0.9463, 0.9587, 0.9354, 0.01394, 0.9703, 0.01318, 0.9704, 0.01305, 0.9621, 0.01383, 0.9619, 0.01394, 0.9703, 0.01383, 0.9619, 0.01464, 0.9618, 0.01474, 0.9701, 0.9683, 0.9515, 0.967, 0.9517, 0.9656, 0.9409, 0.9683, 0.9354, 0.9923, 0.6311, 0.9923, 0.6542, 0.987, 0.6466, 0.9882, 0.6304, 0.01698, 0.1799, 0.01717, 0.1798, 0.01715, 0.1687, 0.01696, 0.1688, 0.01698, 0.1799, 0.01696, 0.1688, 0.01677, 0.169, 0.0168, 0.1801, 0.9489, 0.9507, 0.9465, 0.9512, 0.946, 0.9403, 0.9489, 0.9354, 0.9485, 0.9513, 0.9485, 0.9675, 0.946, 0.962, 0.9474, 0.9512, 0.01248, 0.9706, 0.01184, 0.9708, 0.01168, 0.9625, 0.01234, 0.9623, 0.01248, 0.9706, 0.01234, 0.9623, 0.01305, 0.9621, 0.01318, 0.9704, 0.9375, 0.9512, 0.9358, 0.9517, 0.9347, 0.9408, 0.9375, 0.9354, 0.9922, 0.6068, 0.9922, 0.6304, 0.9869, 0.6224, 0.9887, 0.6061, 0.01737, 0.1797, 0.01758, 0.1796, 0.01757, 0.1685, 0.01736, 0.1685, 0.01737, 0.1797, 0.01736, 0.1685, 0.01715, 0.1687, 0.01717, 0.1798, 0.9667, 0.7062, 0.967, 0.7012, 0.9849, 0.7034, 0.9917, 0.7097, 0.9667, 0.7062, 0.9917, 0.7097, 0.9845, 0.7124, 0.9665, 0.7114, 0.01662, 0.2591, 0.0168, 0.2588, 0.01677, 0.2477, 0.01659, 0.2479, 0.01662, 0.2591, 0.01659, 0.2479, 0.01643, 0.2482, 0.01646, 0.2593, 0.9923, 0.5811, 0.9885, 0.5818, 0.987, 0.5655, 0.9923, 0.5577, 0.992, 0.6548, 0.992, 0.6787, 0.987, 0.6705, 0.9892, 0.6542, 0.01778, 0.1796, 0.01799, 0.1795, 0.01799, 0.1684, 0.01778, 0.1684, 0.01778, 0.1796, 0.01778, 0.1684, 0.01757, 0.1685, 0.01758, 0.1796, 0.9664, 0.7166, 0.9665, 0.7114, 0.9845, 0.7124, 0.9914, 0.7175, 0.9664, 0.7166, 0.9914, 0.7175, 0.9843, 0.7217, 0.9664, 0.7218, 0.01898, 0.2588, 0.01915, 0.259, 0.01918, 0.2479, 0.01901, 0.2477, 0.01898, 0.2588, 0.01901, 0.2477, 0.01882, 0.2475, 0.0188, 0.2586, 0.9735, 0.9515, 0.9722, 0.9517, 0.9709, 0.9409, 0.9735, 0.9354, 0.9347, 0.9359, 0.9347, 0.9513, 0.9318, 0.9463, 0.9325, 0.9354, 0.01698, 0.2587, 0.01717, 0.2585, 0.01715, 0.2474, 0.01696, 0.2475, 0.01698, 0.2587, 0.01696, 0.2475, 0.01677, 0.2477, 0.0168, 0.2588, 0.9517, 0.9507, 0.9494, 0.9512, 0.9489, 0.9403, 0.9517, 0.9354, 0.9546, 0.9513, 0.9546, 0.9675, 0.9521, 0.962, 0.9535, 0.9512, 0.0182, 0.1796, 0.0184, 0.1797, 0.01841, 0.1685, 0.01821, 0.1685, 0.0182, 0.1796, 0.01821, 0.1685, 0.01799, 0.1684, 0.01799, 0.1795, 0.9664, 0.7271, 0.9664, 0.7218, 0.9843, 0.7217, 0.9914, 0.7253, 0.9664, 0.7271, 0.9914, 0.7253, 0.9845, 0.7309, 0.9665, 0.7322, 0.01932, 0.2593, 0.01946, 0.2596, 0.0195, 0.2484, 0.01935, 0.2482, 0.01932, 0.2593, 0.01935, 0.2482, 0.01918, 0.2479, 0.01915, 0.259, 0.9432, 0.9512, 0.9414, 0.9517, 0.9403, 0.9408, 0.9432, 0.9354, 0.9869, 0.6068, 0.9869, 0.6304, 0.9817, 0.6224, 0.9834, 0.6061, 0.01737, 0.2584, 0.01758, 0.2583, 0.01757, 0.2472, 0.01736, 0.2473, 0.01737, 0.2584, 0.01736, 0.2473, 0.01715, 0.2474, 0.01717, 0.2585, 0.9667, 0.8288, 0.967, 0.8238, 0.9849, 0.826, 0.9917, 0.8323, 0.9667, 0.8288, 0.9917, 0.8323, 0.9845, 0.835, 0.9665, 0.8339, 0.0186, 0.1798, 0.0188, 0.1799, 0.01882, 0.1688, 0.01862, 0.1686, 0.0186, 0.1798, 0.01862, 0.1686, 0.01841, 0.1685, 0.0184, 0.1797, 0.9667, 0.7372, 0.9665, 0.7322, 0.9845, 0.7309, 0.9917, 0.733, 0.9667, 0.7372, 0.9917, 0.733, 0.9849, 0.7396, 0.967, 0.7421, 0.01306, 0.1803, 0.01323, 0.1801, 0.01321, 0.169, 0.01303, 0.1692, 0.01306, 0.1803, 0.01303, 0.1692, 0.01287, 0.1695, 0.0129, 0.1806, 0.987, 0.5811, 0.9832, 0.5818, 0.9817, 0.5655, 0.987, 0.5577, 0.9867, 0.6548, 0.9867, 0.6787, 0.9817, 0.6705, 0.9839, 0.6542, 0.01778, 0.2583, 0.01799, 0.2583, 0.01799, 0.2471, 0.01778, 0.2472, 0.01778, 0.2583, 0.01778, 0.2472, 0.01757, 0.2472, 0.01758, 0.2583, 0.9664, 0.8391, 0.9665, 0.8339, 0.9845, 0.835, 0.9914, 0.84, 0.9664, 0.8391, 0.9914, 0.84, 0.9843, 0.8442, 0.9664, 0.8444, 0.01898, 0.1801, 0.01915, 0.1803, 0.01918, 0.1692, 0.01901, 0.169, 0.01898, 0.1801, 0.01901, 0.169, 0.01882, 0.1688, 0.0188, 0.1799, 0.9709, 0.9515, 0.9696, 0.9517, 0.9683, 0.9409, 0.9709, 0.9354, 0.987, 0.6311, 0.987, 0.6542, 0.9817, 0.6466, 0.9829, 0.6304, 0.01342, 0.1799, 0.01361, 0.1798, 0.01359, 0.1687, 0.01339, 0.1688, 0.01342, 0.1799, 0.01339, 0.1688, 0.01321, 0.169, 0.01323, 0.1801, 0.9575, 0.9507, 0.9551, 0.9512, 0.9546, 0.9403, 0.9575, 0.9354, 0.9572, 0.9513, 0.9572, 0.9675, 0.9546, 0.962, 0.956, 0.9512, 0.0182, 0.2583, 0.0184, 0.2584, 0.01841, 0.2473, 0.01821, 0.2472, 0.0182, 0.2583, 0.01821, 0.2472, 0.01799, 0.2471, 0.01799, 0.2583, 0.9664, 0.8496, 0.9664, 0.8444, 0.9843, 0.8442, 0.9914, 0.8479, 0.9664, 0.8496, 0.9914, 0.8479, 0.9845, 0.8534, 0.9665, 0.8547, 0.01932, 0.1805, 0.01946, 0.1808, 0.0195, 0.1697, 0.01935, 0.1694, 0.01932, 0.1805, 0.01935, 0.1694, 0.01918, 0.1692, 0.01915, 0.1803, 0.9403, 0.9512, 0.9386, 0.9517, 0.9375, 0.9408, 0.9403, 0.9354, 0.9869, 0.5826, 0.9869, 0.6061, 0.9817, 0.5981, 0.9834, 0.5818, 0.01381, 0.1797, 0.01401, 0.1796, 0.014, 0.1685, 0.01379, 0.1685, 0.01381, 0.1797, 0.01379, 0.1685, 0.01359, 0.1687, 0.01361, 0.1798, 0.9667, 0.7879, 0.967, 0.7829, 0.9849, 0.7851, 0.9917, 0.7914, 0.9667, 0.7879, 0.9917, 0.7914, 0.9845, 0.7941, 0.9665, 0.7931, 0.0186, 0.2585, 0.0188, 0.2586, 0.01882, 0.2475, 0.01862, 0.2474, 0.0186, 0.2585, 0.01862, 0.2474, 0.01841, 0.2473, 0.0184, 0.2584, 0.9667, 0.8598, 0.9665, 0.8547, 0.9845, 0.8534, 0.9917, 0.8555, 0.9667, 0.8598, 0.9917, 0.8555, 0.9849, 0.8622, 0.967, 0.8646, 0.02415, 0.9704, 0.0234, 0.9703, 0.02352, 0.9619, 0.02428, 0.9621, 0.02415, 0.9704, 0.02428, 0.9621, 0.025, 0.9623, 0.02485, 0.9706, 0.9923, 0.557, 0.9885, 0.5577, 0.987, 0.5414, 0.9923, 0.5336, 0.963, 0.9358, 0.963, 0.9517, 0.9603, 0.9463, 0.9615, 0.9354, 0.01422, 0.1796, 0.01443, 0.1795, 0.01443, 0.1684, 0.01422, 0.1684, 0.01422, 0.1796, 0.01422, 0.1684, 0.014, 0.1685, 0.01401, 0.1796, 0.9664, 0.7983, 0.9665, 0.7931, 0.9845, 0.7941, 0.9914, 0.7992, 0.9664, 0.7983, 0.9914, 0.7992, 0.9843, 0.8034, 0.9664, 0.8035, 0.02261, 0.9701, 0.02178, 0.97, 0.02185, 0.9617, 0.0227, 0.9618, 0.02261, 0.9701, 0.0227, 0.9618, 0.02352, 0.9619, 0.0234, 0.9703, 0.9546, 0.9507, 0.9522, 0.9512, 0.9517, 0.9403, 0.9546, 0.9354, 0.9517, 0.9513, 0.9517, 0.9675, 0.9492, 0.962, 0.9506, 0.9512, 0.01463, 0.1796, 0.01484, 0.1797, 0.01485, 0.1685, 0.01464, 0.1685, 0.01463, 0.1796, 0.01464, 0.1685, 0.01443, 0.1684, 0.01443, 0.1795, 0.9664, 0.8087, 0.9664, 0.8035, 0.9843, 0.8034, 0.9914, 0.807, 0.9664, 0.8087, 0.9914, 0.807, 0.9845, 0.8126, 0.9665, 0.8139, 0.02091, 0.9699, 0.02003, 0.9699, 0.02006, 0.9615, 0.02097, 0.9616, 0.02091, 0.9699, 0.02097, 0.9616, 0.02185, 0.9617, 0.02178, 0.97, 0.9667, 0.7471, 0.967, 0.7421, 0.9849, 0.7443, 0.9917, 0.7506, 0.9667, 0.7471, 0.9917, 0.7506, 0.9845, 0.7533, 0.9665, 0.7522, 0.01504, 0.1798, 0.01523, 0.1799, 0.01525, 0.1688, 0.01505, 0.1686, 0.01504, 0.1798, 0.01505, 0.1686, 0.01485, 0.1685, 0.01484, 0.1797, 0.9667, 0.8189, 0.9665, 0.8139, 0.9845, 0.8126, 0.9917, 0.8146, 0.9667, 0.8189, 0.9917, 0.8146, 0.9849, 0.8213, 0.967, 0.8238, 0.01913, 0.9698, 0.01823, 0.9698, 0.01822, 0.9615, 0.01914, 0.9615, 0.01913, 0.9698, 0.01914, 0.9615, 0.02006, 0.9615, 0.02003, 0.9699, 0.9664, 0.7574, 0.9665, 0.7522, 0.9845, 0.7533, 0.9914, 0.7583, 0.9664, 0.7574, 0.9914, 0.7583, 0.9843, 0.7625, 0.9664, 0.7627, 0.03696, 0.03498, 0.03278, 0.03298, 0.03552, 0.0321, 0.03747, 0.03275, 0.01825, 0.1809, 0.01801, 0.1808, 0.01801, 0.1887, 0.01825, 0.1888, 0.01825, 0.1809, 0.01825, 0.1888, 0.0185, 0.1888, 0.0185, 0.1809, 0.03696, 0.03498, 0.0363, 0.03714, 0.03448, 0.03599, 0.03278, 0.03298, 0.03547, 0.0392, 0.03167, 0.03614, 0.03448, 0.03599, 0.0363, 0.03714, 0.01874, 0.1811, 0.0185, 0.1809, 0.0185, 0.1888, 0.01874, 0.189, 0.01874, 0.1811, 0.01874, 0.189, 0.01896, 0.1891, 0.01896, 0.1813, 0.03547, 0.0392, 0.03451, 0.04114, 0.03289, 0.03954, 0.03167, 0.03614, 0.03781, 0.03046, 0.03342, 0.02959, 0.03597, 0.028, 0.03798, 0.02814, 0.01776, 0.1808, 0.01751, 0.1809, 0.01751, 0.1888, 0.01776, 0.1887, 0.01776, 0.1808, 0.01776, 0.1887, 0.01801, 0.1887, 0.01801, 0.1808, 0.03781, 0.03046, 0.03747, 0.03275, 0.03552, 0.0321, 0.03342, 0.02959, 0.03798, 0.0258, 0.03355, 0.02609, 0.03582, 0.02387, 0.03781, 0.02348, 0.01727, 0.181, 0.01704, 0.1811, 0.01704, 0.189, 0.01727, 0.1889, 0.01727, 0.181, 0.01727, 0.1889, 0.01751, 0.1888, 0.01751, 0.1809, 0.03798, 0.0258, 0.03798, 0.02814, 0.03597, 0.028, 0.03355, 0.02609, 0.03747, 0.02119, 0.03316, 0.02263, 0.03507, 0.01986, 0.03697, 0.01895, 0.01681, 0.1813, 0.01659, 0.1815, 0.01659, 0.1894, 0.01681, 0.1892, 0.01681, 0.1813, 0.01681, 0.1892, 0.01704, 0.189, 0.01704, 0.1811, 0.03747, 0.02119, 0.03781, 0.02348, 0.03582, 0.02387, 0.03316, 0.02263, 0.0363, 0.0168, 0.03228, 0.01934, 0.03375, 0.01612, 0.03548, 0.01474, 0.01638, 0.1817, 0.01619, 0.182, 0.01619, 0.1899, 0.01638, 0.1896, 0.01638, 0.1817, 0.01638, 0.1896, 0.01659, 0.1894, 0.01659, 0.1815, 0.0363, 0.0168, 0.03697, 0.01895, 0.03507, 0.01986, 0.03228, 0.01934, 0.03451, 0.0128, 0.03094, 0.01634, 0.03191, 0.0128, 0.0334, 0.01099, 0.01133, 0.9126, 0.01216, 0.9124, 0.01216, 0.9183, 0.01133, 0.9185, 0.01133, 0.9126, 0.01133, 0.9185, 0.01056, 0.9188, 0.01056, 0.9128, 0.03451, 0.0128, 0.03548, 0.01474, 0.03375, 0.01612, 0.03094, 0.01634, 0.03217, 0.009341, 0.02919, 0.01375, 0.02963, 0.01002, 0.03082, 0.007859, 0.01305, 0.9122, 0.014, 0.912, 0.014, 0.9179, 0.01305, 0.9181, 0.01305, 0.9122, 0.01305, 0.9181, 0.01216, 0.9183, 0.01216, 0.9124, 0.03217, 0.009341, 0.0334, 0.01099, 0.03191, 0.0128, 0.02919, 0.01375, 0.02938, 0.006562, 0.02709, 0.01166, 0.02698, 0.007897, 0.02784, 0.005461, 0.015, 0.9119, 0.01603, 0.9118, 0.01603, 0.9177, 0.015, 0.9178, 0.015, 0.9119, 0.015, 0.9178, 0.014, 0.9179, 0.014, 0.912, 0.02938, 0.006562, 0.03082, 0.007859, 0.02963, 0.01002, 0.02709, 0.01166, 0.02623, 0.004567, 0.02473, 0.01017, 0.02407, 0.006503, 0.02456, 0.003889, 0.01708, 0.9117, 0.01815, 0.9117, 0.01815, 0.9176, 0.01708, 0.9177, 0.01708, 0.9117, 0.01708, 0.9177, 0.01603, 0.9177, 0.01603, 0.9118, 0.02623, 0.004567, 0.02784, 0.005461, 0.02698, 0.007897, 0.02473, 0.01017, 0.02285, 0.003434, 0.0222, 0.009317, 0.02102, 0.005896, 0.02112, 0.003204, 0.01922, 0.9117, 0.02029, 0.9117, 0.02029, 0.9177, 0.01922, 0.9176, 0.01922, 0.9117, 0.01922, 0.9176, 0.01815, 0.9176, 0.01815, 0.9117, 0.02285, 0.003434, 0.02456, 0.003889, 0.02407, 0.006503, 0.0222, 0.009317, 0.01937, 0.003204, 0.01959, 0.009145, 0.01793, 0.006098, 0.01764, 0.003433, 0.02134, 0.9118, 0.02237, 0.9119, 0.02237, 0.9178, 0.02134, 0.9177, 0.02134, 0.9118, 0.02134, 0.9177, 0.02029, 0.9177, 0.02029, 0.9117, 0.01937, 0.003204, 0.02112, 0.003204, 0.02102, 0.005896, 0.01959, 0.009145, 0.01593, 0.003888, 0.01701, 0.009658, 0.01494, 0.007102, 0.01426, 0.004565, 0.02336, 0.912, 0.0243, 0.9122, 0.0243, 0.9181, 0.02336, 0.918, 0.02336, 0.912, 0.02336, 0.918, 0.02237, 0.9178, 0.02237, 0.9119, 0.01593, 0.003888, 0.01764, 0.003433, 0.01793, 0.006098, 0.01701, 0.009658, 0.01265, 0.005459, 0.01455, 0.01084, 0.01215, 0.00887, 0.01112, 0.006559, 0.02519, 0.9124, 0.02602, 0.9126, 0.02602, 0.9185, 0.02519, 0.9183, 0.02519, 0.9124, 0.02519, 0.9183, 0.0243, 0.9181, 0.0243, 0.9122, 0.01265, 0.005459, 0.01426, 0.004565, 0.01494, 0.007102, 0.01455, 0.01084, 0.009666, 0.007856, 0.01231, 0.01263, 0.00967, 0.01133, 0.008319, 0.009337, 0.01958, 0.1033, 0.01939, 0.103, 0.01939, 0.1109, 0.01958, 0.1112, 0.01958, 0.1033, 0.01958, 0.1112, 0.01976, 0.1115, 0.01976, 0.1036, 0.009666, 0.007856, 0.01112, 0.006559, 0.01215, 0.00887, 0.01231, 0.01263, 0.007087, 0.01099, 0.01038, 0.01498, 0.007596, 0.0144, 0.005981, 0.01279, 0.01918, 0.1027, 0.01896, 0.1025, 0.01896, 0.1104, 0.01918, 0.1106, 0.01918, 0.1027, 0.01918, 0.1106, 0.01939, 0.1109, 0.01939, 0.103, 0.007087, 0.01099, 0.008319, 0.009337, 0.00967, 0.01133, 0.01038, 0.01498, 0.005013, 0.01473, 0.00882, 0.01779, 0.006009, 0.01794, 0.004191, 0.01679, 0.01874, 0.1023, 0.0185, 0.1022, 0.0185, 0.1101, 0.01874, 0.1102, 0.01874, 0.1023, 0.01874, 0.1102, 0.01896, 0.1104, 0.01896, 0.1025, 0.005013, 0.01473, 0.005981, 0.01279, 0.007596, 0.0144, 0.00882, 0.01779, 0.003524, 0.01895, 0.007704, 0.02095, 0.004968, 0.02184, 0.003017, 0.02118, 0.01825, 0.1021, 0.01801, 0.1021, 0.01801, 0.11, 0.01825, 0.11, 0.01825, 0.1021, 0.01825, 0.11, 0.0185, 0.1101, 0.0185, 0.1022, 0.003524, 0.01895, 0.004191, 0.01679, 0.006009, 0.01794, 0.007704, 0.02095, 0.002677, 0.02347, 0.007069, 0.02435, 0.004515, 0.02593, 0.002506, 0.0258, 0.01776, 0.1021, 0.01751, 0.1021, 0.01751, 0.11, 0.01776, 0.11, 0.01776, 0.1021, 0.01776, 0.11, 0.01801, 0.11, 0.01801, 0.1021, 0.002677, 0.02347, 0.003017, 0.02118, 0.004968, 0.02184, 0.007069, 0.02435, 0.002506, 0.02813, 0.006941, 0.02784, 0.004666, 0.03006, 0.002677, 0.03045, 0.01727, 0.1022, 0.01704, 0.1024, 0.01704, 0.1103, 0.01727, 0.1101, 0.01727, 0.1022, 0.01727, 0.1101, 0.01751, 0.11, 0.01751, 0.1021, 0.002506, 0.02813, 0.002506, 0.0258, 0.004515, 0.02593, 0.006941, 0.02784, 0.003017, 0.03274, 0.007323, 0.0313, 0.005416, 0.03407, 0.003522, 0.03498, 0.01681, 0.1025, 0.01659, 0.1028, 0.01659, 0.1107, 0.01681, 0.1104, 0.01681, 0.1025, 0.01681, 0.1104, 0.01704, 0.1103, 0.01704, 0.1024, 0.003017, 0.03274, 0.002677, 0.03045, 0.004666, 0.03006, 0.007323, 0.0313, 0.004189, 0.03714, 0.008203, 0.03459, 0.006735, 0.03781, 0.00501, 0.0392, 0.01638, 0.103, 0.01619, 0.1033, 0.01619, 0.1112, 0.01638, 0.1109, 0.01638, 0.103, 0.01638, 0.1109, 0.01659, 0.1107, 0.01659, 0.1028, 0.004189, 0.03714, 0.003522, 0.03498, 0.005416, 0.03407, 0.008203, 0.03459, 0.005978, 0.04114, 0.009545, 0.03759, 0.008574, 0.04113, 0.007084, 0.04294, 0.01602, 0.1033, 0.01583, 0.103, 0.01583, 0.1109, 0.01602, 0.1112, 0.01602, 0.1033, 0.01602, 0.1112, 0.01619, 0.1115, 0.01619, 0.1036, 0.005978, 0.04114, 0.00501, 0.0392, 0.006735, 0.03781, 0.009545, 0.03759, 0.008316, 0.04459, 0.0113, 0.04019, 0.01086, 0.04391, 0.009663, 0.04607, 0.01562, 0.1027, 0.0154, 0.1025, 0.0154, 0.1104, 0.01562, 0.1106, 0.01562, 0.1027, 0.01562, 0.1106, 0.01583, 0.1109, 0.01583, 0.103, 0.008316, 0.04459, 0.007084, 0.04294, 0.008574, 0.04113, 0.0113, 0.04019, 0.01111, 0.04737, 0.01339, 0.04227, 0.01351, 0.04604, 0.01265, 0.04847, 0.01517, 0.1023, 0.01493, 0.1022, 0.01493, 0.1101, 0.01517, 0.1102, 0.01517, 0.1023, 0.01517, 0.1102, 0.0154, 0.1104, 0.0154, 0.1025, 0.01111, 0.04737, 0.009663, 0.04607, 0.01086, 0.04391, 0.01339, 0.04227, 0.01426, 0.04937, 0.01576, 0.04377, 0.01642, 0.04743, 0.01593, 0.05004, 0.01469, 0.1021, 0.01444, 0.1021, 0.01444, 0.11, 0.01469, 0.11, 0.01469, 0.1021, 0.01469, 0.11, 0.01493, 0.1101, 0.01493, 0.1022, 0.01426, 0.04937, 0.01265, 0.04847, 0.01351, 0.04604, 0.01576, 0.04377, 0.01764, 0.0505, 0.01829, 0.04462, 0.01947, 0.04804, 0.01937, 0.05073, 0.0142, 0.1021, 0.01395, 0.1021, 0.01395, 0.11, 0.0142, 0.11, 0.0142, 0.1021, 0.0142, 0.11, 0.01444, 0.11, 0.01444, 0.1021, 0.01764, 0.0505, 0.01593, 0.05004, 0.01642, 0.04743, 0.01829, 0.04462, 0.02111, 0.05073, 0.0209, 0.04479, 0.02255, 0.04784, 0.02285, 0.0505, 0.01371, 0.1022, 0.01347, 0.1024, 0.01347, 0.1103, 0.01371, 0.1101, 0.01371, 0.1022, 0.01371, 0.1101, 0.01395, 0.11, 0.01395, 0.1021, 0.02111, 0.05073, 0.01937, 0.05073, 0.01947, 0.04804, 0.0209, 0.04479, 0.02456, 0.05005, 0.02348, 0.04428, 0.02555, 0.04683, 0.02622, 0.04937, 0.01324, 0.1025, 0.01302, 0.1028, 0.01302, 0.1107, 0.01324, 0.1104, 0.01324, 0.1025, 0.01324, 0.1104, 0.01347, 0.1103, 0.01347, 0.1024, 0.02456, 0.05005, 0.02285, 0.0505, 0.02255, 0.04784, 0.02348, 0.04428, 0.02783, 0.04847, 0.02594, 0.0431, 0.02834, 0.04506, 0.02937, 0.04737, 0.01282, 0.103, 0.01263, 0.1033, 0.01263, 0.1112, 0.01282, 0.1109, 0.01282, 0.103, 0.01282, 0.1109, 0.01302, 0.1107, 0.01302, 0.1028, 0.02783, 0.04847, 0.02622, 0.04937, 0.02555, 0.04683, 0.02594, 0.0431, 0.03082, 0.04608, 0.02818, 0.0413, 0.03082, 0.0426, 0.03217, 0.0446, 0.01958, 0.182, 0.01939, 0.1817, 0.01939, 0.1896, 0.01958, 0.1899, 0.01958, 0.182, 0.01958, 0.1899, 0.01976, 0.1902, 0.01976, 0.1823, 0.03082, 0.04608, 0.02937, 0.04737, 0.02834, 0.04506, 0.02818, 0.0413, 0.0334, 0.04295, 0.03011, 0.03895, 0.03289, 0.03954, 0.03451, 0.04114, 0.01918, 0.1815, 0.01896, 0.1813, 0.01896, 0.1891, 0.01918, 0.1894, 0.01918, 0.1815, 0.01918, 0.1894, 0.01939, 0.1896, 0.01939, 0.1817, 0.0334, 0.04295, 0.03217, 0.0446, 0.03082, 0.0426, 0.03011, 0.03895])
me_cylinder.use_remesh_preserve_volume = False
me_cylinder.use_remesh_preserve_attributes = False
me_cylinder.use_mirror_vertex_groups = False
me_cylinder.update()

# ---- objects
ob_cylinder = bpy.data.objects.new('Cylinder', me_cylinder)

# ---- transforms, parenting, visibility, modifiers, constraints
ob_cylinder.location = (0.0, 0.0, 0.0)
ob_cylinder.scale = (1.0, 1.0, 0.2448)
ob_cylinder.lineart.crease_threshold = 0.0

# ---- collection membership
col_collection_1.objects.link(ob_cylinder)

# ---- scene / render settings (as saved in the file)
scene.frame_start = 1; scene.frame_end = 250; scene.frame_set(1)
scene.render.engine = 'BLENDER_EEVEE_NEXT'
scene.render.resolution_percentage = 50
scene.render.dither_intensity = 0.0
scene.cycles.use_denoising = False
scene.cycles.samples = 10
scene.cycles.sampling_pattern = 'TABULATED_SOBOL'
scene.cycles.light_sampling_threshold = 0.0
scene.cycles.use_adaptive_sampling = False
scene.cycles.use_light_tree = False
scene.cycles.blur_glossy = 0.0
scene.cycles.pixel_filter_type = 'GAUSSIAN'
scene.cycles.sample_clamp_indirect = 0.0
scene.view_settings.view_transform = 'Standard'
bpy.context.view_layer.update()

# ---- added for rendering (the .blend has no active camera and no usable light): camera, sun
cam_auto = bpy.data.cameras.new('AutoCamera')
cam_auto.lens = 50.0
cam_auto.sensor_width = 36.0
cam_auto.clip_end = 1000.0
ob_auto_camera = bpy.data.objects.new('AutoCamera', cam_auto)
scene.collection.objects.link(ob_auto_camera)
ob_auto_camera.location = (2.68851, -3.22621, 2.26662)
ob_auto_camera.rotation_euler = (1.09748, -7.21219e-08, 0.694738)
scene.camera = ob_auto_camera
light_auto_sun = bpy.data.lights.new('AutoSun', 'SUN')
light_auto_sun.energy = 3.0
light_auto_sun.angle = 0.0523599
ob_auto_sun = bpy.data.objects.new('AutoSun', light_auto_sun)
scene.collection.objects.link(ob_auto_sun)
ob_auto_sun.rotation_euler = (0.872665, 0.174533, 0.523599)
bpy.context.view_layer.update()
